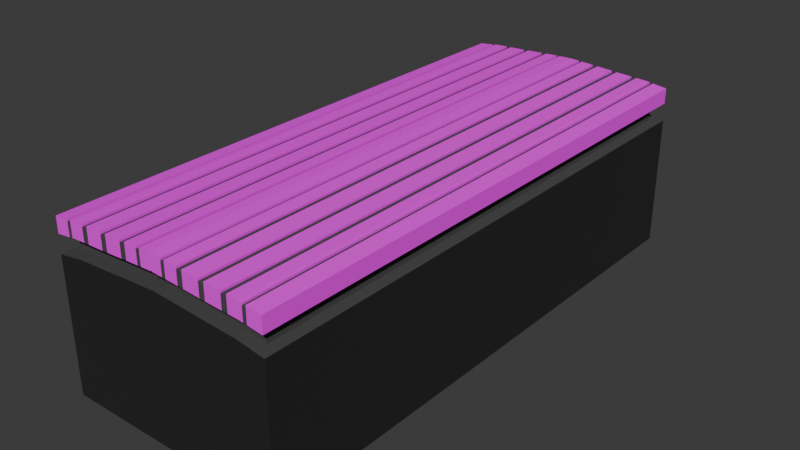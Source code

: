 # Source: Bench.blend  (saved by Blender 4.1.24; exported with 4.5.12 LTS)
import bpy
from mathutils import Matrix  # noqa: F401  (used for matrix-valued properties, if any)

bpy.ops.wm.read_factory_settings(use_empty=True)
scene = bpy.context.scene
scene.name = 'Scene'

# ---- collections
col_collection = bpy.data.collections.new('Collection'); scene.collection.children.link(col_collection)

# ---- images (referenced by path relative to the original .blend; pixels are not part of the script)
import os
ASSET_DIR = os.environ.get("B2B_ASSET_DIR", "")  # directory of the original .blend (textures are referenced by path, not embedded)
HERE = os.path.dirname(os.path.abspath(__file__))  # packed textures are extracted next to this script under _unpacked/

def load_image(name, relpath, width, height, colorspace="sRGB"):
    """Load a texture the original file referenced (path relative to the .blend, or extracted next to this script)."""
    p = next((c for c in (os.path.join(HERE, relpath), os.path.join(ASSET_DIR, relpath)) if relpath and os.path.exists(c)), "")
    if p:
        img = bpy.data.images.load(p, check_existing=True)
        img.name = name
    else:  # same state as the original file: an image datablock whose file is absent (Cycles renders it pink)
        img = bpy.data.images.new(name, width, height)
        img.source = "FILE"
        img.filepath = "//" + (relpath or name)
    img.colorspace_settings.name = colorspace
    return img
img_png_transparent_old_wood_texture_old_wood_texture_old_wood_wood = load_image('png-transparent-old-wood-texture-old-wood-texture-old-wood-wood', 'Model textures/png-transparent-old-wood-texture-old-wood-texture-old-wood-wood-texture-thumbnail.png', 1024, 1024, 'sRGB')

# ---- materials (node trees are filled in below, after node groups)
mat_material_001 = bpy.data.materials.new('Material.001')
mat_material_001.use_transparent_shadow = False
mat_material_002 = bpy.data.materials.new('Material.002')
mat_material_002.use_transparent_shadow = False
mat_material_003 = bpy.data.materials.new('Material.003')
mat_material_003.use_transparent_shadow = False

# ---- material node trees
mat_material_001.use_nodes = True; mat_material_001.node_tree.nodes.clear()
_N = mat_material_001.node_tree.nodes; _L = mat_material_001.node_tree.links
n0 = _N.new('ShaderNodeBsdfPrincipled'); n0.name = 'Principled BSDF'; n0.location = (10, 300)
n0.inputs[2].default_value = 1.0
n1 = _N.new('ShaderNodeOutputMaterial'); n1.name = 'Material Output'; n1.location = (300, 300)
n2 = _N.new('ShaderNodeTexImage'); n2.name = 'Image Texture'; n2.location = (-280, 275)
n2.image = img_png_transparent_old_wood_texture_old_wood_texture_old_wood_wood
_L.new(n0.outputs[0], n1.inputs[0])
_L.new(n2.outputs[0], n0.inputs[0])
n1.is_active_output = True
mat_material_002.use_nodes = True; mat_material_002.node_tree.nodes.clear()
_N = mat_material_002.node_tree.nodes; _L = mat_material_002.node_tree.links
n0 = _N.new('ShaderNodeBsdfPrincipled'); n0.name = 'Principled BSDF'; n0.location = (10, 300)
n0.inputs[0].default_value = (0.05991, 0.05991, 0.05991, 1.0)
n0.inputs[2].default_value = 1.0
n1 = _N.new('ShaderNodeOutputMaterial'); n1.name = 'Material Output'; n1.location = (300, 300)
_L.new(n0.outputs[0], n1.inputs[0])
n1.is_active_output = True
mat_material_003.use_nodes = True; mat_material_003.node_tree.nodes.clear()
_N = mat_material_003.node_tree.nodes; _L = mat_material_003.node_tree.links
n0 = _N.new('ShaderNodeBsdfPrincipled'); n0.name = 'Principled BSDF'; n0.location = (10, 300)
n0.inputs[0].default_value = (0.0205, 0.0205, 0.0205, 1.0)
n1 = _N.new('ShaderNodeOutputMaterial'); n1.name = 'Material Output'; n1.location = (300, 300)
_L.new(n0.outputs[0], n1.inputs[0])
n1.is_active_output = True

# ---- world
world_world = bpy.data.worlds.new('World'); scene.world = world_world
world_world.use_nodes = True; world_world.node_tree.nodes.clear()
_N = world_world.node_tree.nodes; _L = world_world.node_tree.links
n0 = _N.new('ShaderNodeOutputWorld'); n0.name = 'World Output'; n0.location = (300, 300)
n1 = _N.new('ShaderNodeBackground'); n1.name = 'Background'; n1.location = (10, 300)
n1.inputs[0].default_value = (0.05088, 0.05088, 0.05088, 1.0)
_L.new(n1.outputs[0], n0.inputs[0])
n0.is_active_output = True
world_world.color = (0.05088, 0.05088, 0.05088)
world_world.use_sun_shadow = False
world_world.sun_shadow_jitter_overblur = 0.0

# ---- meshes
me_cube_002 = bpy.data.meshes.new('Cube.002')
me_cube_002.from_pydata([(-0.2164, -1.055, -0.2726), (-0.179, -1.01, 0.2706), (-0.2164, 1.055, -0.2726), (-0.179, 1.01, 0.2706), (0.2164, -1.055, -0.2726), (0.1793, -1.01, 0.2425), (0.2164, 1.055, -0.2726), (0.1793, 1.01, 0.2425), (0.1082, 1.055, -0.2726), (0.0, 1.055, -0.2726), (-0.1082, 1.055, -0.2726), (-0.1082, 1.01, 0.2666), (0.0, 1.01, 0.2592), (0.1082, 1.01, 0.2532), (-0.1082, -1.055, -0.2726), (0.0, -1.055, -0.2726), (0.1082, -1.055, -0.2726), (0.1082, -1.01, 0.2532), (0.0, -1.01, 0.2592), (-0.1082, -1.01, 0.2666), (-0.2164, -1.055, 0.2726), (-0.2164, 1.055, 0.2726), (0.1082, 1.055, 0.2532), (0.2164, 1.055, 0.2368), (0.2164, -1.055, 0.2368), (-0.1082, -1.055, 0.2666), (-0.1082, 1.055, 0.2666), (0.0, 1.055, 0.2592), (0.1082, -1.055, 0.2532), (0.0, -1.055, 0.2592), (0.1082, 1.01, 0.3058), (0.1082, -1.01, 0.3058), (0.0, 1.01, 0.3118), (0.0, -1.01, 0.3118), (-0.1082, 1.01, 0.3192), (-0.1082, -1.01, 0.3192), (-0.179, -1.01, 0.3231), (-0.179, 1.01, 0.3231), (0.1793, 1.01, 0.295), (0.1793, -1.01, 0.295), (0.1292, 1.054, 0.3161), (0.1292, -1.054, 0.3161), (-9.018e-06, 1.054, 0.3221), (-9.018e-06, -1.054, 0.3221), (-0.1292, 1.054, 0.3295), (-0.1292, -1.054, 0.3295), (-0.2139, -1.054, 0.3334), (-0.2139, 1.054, 0.3334), (0.2141, 1.054, 0.3053), (0.2141, -1.054, 0.3053), (0.1292, 1.054, 0.3687), (0.1292, -1.054, 0.3687), (-9.018e-06, 1.054, 0.3746), (-9.018e-06, -1.054, 0.3746), (-0.1292, 1.054, 0.3821), (-0.1292, -1.054, 0.3821), (-0.2139, -1.054, 0.386), (-0.2139, 1.054, 0.386), (0.2141, 1.054, 0.3579), (0.2141, -1.054, 0.3579), (-0.03606, 1.055, -0.2726), (-0.07212, 1.055, -0.2726), (-0.07212, 1.055, 0.2642), (-0.03606, 1.055, 0.2617), (-0.07212, -1.055, -0.2726), (-0.03606, -1.055, -0.2726), (-0.03606, -1.055, 0.2617), (-0.07212, -1.055, 0.2642), (-0.07212, 1.01, 0.2642), (-0.03606, 1.01, 0.2617), (-0.03606, -1.01, 0.2617), (-0.07212, -1.01, 0.2642), (-0.07212, 1.01, 0.3167), (-0.03606, 1.01, 0.3142), (-0.03606, -1.01, 0.3142), (-0.07212, -1.01, 0.3167), (-0.08615, 1.054, 0.327), (-0.04308, 1.054, 0.3245), (-0.04308, -1.054, 0.3245), (-0.08615, -1.054, 0.327), (-0.08615, 1.054, 0.3796), (-0.04308, 1.054, 0.3771), (-0.04308, -1.054, 0.3771), (-0.08615, -1.054, 0.3796), (0.07212, 1.055, -0.2726), (0.03606, 1.055, -0.2726), (0.03606, 1.055, 0.2572), (0.07212, 1.055, 0.2552), (0.03606, -1.055, -0.2726), (0.07212, -1.055, -0.2726), (0.07212, -1.055, 0.2552), (0.03606, -1.055, 0.2572), (0.03606, 1.01, 0.2572), (0.07212, 1.01, 0.2552), (0.07212, -1.01, 0.2552), (0.03606, -1.01, 0.2572), (0.03606, 1.01, 0.3098), (0.07212, 1.01, 0.3078), (0.07212, -1.01, 0.3078), (0.03606, -1.01, 0.3098), (0.04306, 1.054, 0.3201), (0.08613, 1.054, 0.3181), (0.08613, -1.054, 0.3181), (0.04306, -1.054, 0.3201), (0.04306, 1.054, 0.3726), (0.08613, 1.054, 0.3706), (0.08613, -1.054, 0.3706), (0.04306, -1.054, 0.3726), (0.1442, 1.055, 0.2478), (0.1803, 1.055, 0.2423), (0.1442, -1.055, -0.2726), (0.1803, -1.055, -0.2726), (0.1803, 1.055, -0.2726), (0.1442, 1.055, -0.2726), (0.1803, -1.055, 0.2423), (0.1442, -1.055, 0.2478), (0.1319, 1.01, 0.2496), (0.1556, 1.01, 0.246), (0.1556, -1.01, 0.246), (0.1319, -1.01, 0.2496), (0.1319, 1.01, 0.3022), (0.1556, 1.01, 0.2986), (0.1556, -1.01, 0.2986), (0.1319, -1.01, 0.3022), (0.1575, 1.054, 0.3125), (0.1858, 1.054, 0.3089), (0.1858, -1.054, 0.3089), (0.1575, -1.054, 0.3125), (0.1575, 1.054, 0.3651), (0.1858, 1.054, 0.3615), (0.1858, -1.054, 0.3615), (0.1575, -1.054, 0.3651), (-0.1442, 1.055, -0.2726), (-0.1803, 1.055, -0.2726), (-0.1442, -1.055, 0.2686), (-0.1803, -1.055, 0.2706), (-0.1803, 1.055, 0.2706), (-0.1442, 1.055, 0.2686), (-0.1803, -1.055, -0.2726), (-0.1442, -1.055, -0.2726), (-0.1318, -1.01, 0.268), (-0.1554, -1.01, 0.2693), (-0.1554, 1.01, 0.2693), (-0.1318, 1.01, 0.268), (-0.1318, -1.01, 0.3205), (-0.1554, -1.01, 0.3218), (-0.1554, 1.01, 0.3218), (-0.1318, 1.01, 0.3205), (-0.1574, -1.054, 0.3308), (-0.1856, -1.054, 0.3321), (-0.1856, 1.054, 0.3321), (-0.1574, 1.054, 0.3308), (-0.1574, -1.054, 0.3834), (-0.1856, -1.054, 0.3847), (-0.1856, 1.054, 0.3847), (-0.1574, 1.054, 0.3834), (-0.09015, 1.055, -0.2726), (-0.09015, -1.055, 0.2654), (-0.09015, -1.01, 0.2654), (-0.09015, -1.01, 0.318), (-0.1077, -1.054, 0.3283), (-0.1077, -1.054, 0.3808), (-0.09015, 1.055, 0.2654), (-0.09015, -1.055, -0.2726), (-0.09015, 1.01, 0.2654), (-0.09015, 1.01, 0.318), (-0.1077, 1.054, 0.3283), (-0.1077, 1.054, 0.3808), (-0.05409, 1.055, -0.2726), (-0.05409, 1.055, 0.2629), (-0.05409, -1.055, -0.2726), (-0.05409, -1.055, 0.2629), (-0.05409, 1.01, 0.2629), (-0.05409, -1.01, 0.2629), (-0.05409, 1.01, 0.3155), (-0.05409, -1.01, 0.3155), (-0.06462, 1.054, 0.3258), (-0.06462, -1.054, 0.3258), (-0.06462, 1.054, 0.3783), (-0.06462, -1.054, 0.3783), (-0.01803, 1.055, 0.2604), (-0.01803, -1.055, -0.2726), (-0.01803, 1.01, 0.2604), (-0.01803, 1.01, 0.313), (-0.02154, 1.054, 0.3233), (-0.02154, 1.054, 0.3759), (-0.01803, 1.055, -0.2726), (-0.01803, -1.055, 0.2604), (-0.01803, -1.01, 0.2604), (-0.01803, -1.01, 0.313), (-0.02154, -1.054, 0.3233), (-0.02154, -1.054, 0.3759), (0.01803, 1.055, -0.2726), (0.01803, -1.055, 0.2582), (0.01803, -1.01, 0.2582), (0.01803, -1.01, 0.3108), (0.02153, -1.054, 0.3211), (0.02153, -1.054, 0.3736), (0.01803, 1.055, 0.2582), (0.01803, -1.055, -0.2726), (0.01803, 1.01, 0.2582), (0.01803, 1.01, 0.3108), (0.02153, 1.054, 0.3211), (0.02153, 1.054, 0.3736), (0.05409, 1.055, -0.2726), (0.05409, 1.055, 0.2562), (0.05409, -1.055, -0.2726), (0.05409, -1.055, 0.2562), (0.05409, 1.01, 0.2562), (0.05409, -1.01, 0.2562), (0.05409, 1.01, 0.3088), (0.05409, -1.01, 0.3088), (0.0646, 1.054, 0.3191), (0.0646, -1.054, 0.3191), (0.0646, 1.054, 0.3716), (0.0646, -1.054, 0.3716), (0.09015, 1.055, 0.2542), (0.09015, -1.055, -0.2726), (0.09015, 1.01, 0.2542), (0.09015, 1.01, 0.3068), (0.1077, 1.054, 0.3171), (0.1077, 1.054, 0.3696), (0.09015, 1.055, -0.2726), (0.09015, -1.055, 0.2542), (0.09015, -1.01, 0.2542), (0.09015, -1.01, 0.3068), (0.1077, -1.054, 0.3171), (0.1077, -1.054, 0.3696), (0.1262, 1.055, -0.2726), (0.1262, -1.055, 0.2505), (0.12, -1.01, 0.2514), (0.12, -1.01, 0.304), (0.1434, -1.054, 0.3143), (0.1434, -1.054, 0.3669), (0.1262, 1.055, 0.2505), (0.1262, -1.055, -0.2726), (0.12, 1.01, 0.2514), (0.12, 1.01, 0.304), (0.1434, 1.054, 0.3143), (0.1434, 1.054, 0.3669), (0.1623, 1.055, 0.245), (0.1623, -1.055, -0.2726), (0.1623, 1.055, -0.2726), (0.1623, -1.055, 0.245), (0.1437, 1.01, 0.2478), (0.1437, -1.01, 0.2478), (0.1437, 1.01, 0.3004), (0.1437, -1.01, 0.3004), (0.1717, 1.054, 0.3107), (0.1717, -1.054, 0.3107), (0.1717, 1.054, 0.3633), (0.1717, -1.054, 0.3633), (0.1983, 1.055, 0.2396), (0.1983, -1.055, -0.2726), (0.1674, 1.01, 0.2442), (0.1674, 1.01, 0.2968), (0.2, 1.054, 0.3071), (0.2, 1.054, 0.3597), (0.1983, 1.055, -0.2726), (0.1983, -1.055, 0.2396), (0.1674, -1.01, 0.2442), (0.1674, -1.01, 0.2968), (0.2, -1.054, 0.3071), (0.2, -1.054, 0.3597), (-0.1623, 1.055, -0.2726), (-0.1623, -1.055, 0.2696), (-0.1623, 1.055, 0.2696), (-0.1623, -1.055, -0.2726), (-0.1436, -1.01, 0.2686), (-0.1436, 1.01, 0.2686), (-0.1436, -1.01, 0.3212), (-0.1436, 1.01, 0.3212), (-0.1715, -1.054, 0.3315), (-0.1715, 1.054, 0.3315), (-0.1715, -1.054, 0.384), (-0.1715, 1.054, 0.384), (-0.1983, 1.055, -0.2726), (-0.1983, -1.055, 0.2716), (-0.1672, -1.01, 0.2699), (-0.1672, -1.01, 0.3225), (-0.1997, -1.054, 0.3328), (-0.1997, -1.054, 0.3853), (-0.1983, 1.055, 0.2716), (-0.1983, -1.055, -0.2726), (-0.1672, 1.01, 0.2699), (-0.1672, 1.01, 0.3225), (-0.1997, 1.054, 0.3328), (-0.1997, 1.054, 0.3853), (-0.1262, 1.055, 0.2676), (-0.1262, -1.055, -0.2726), (-0.12, 1.01, 0.2673), (-0.12, 1.01, 0.3199), (-0.1433, 1.054, 0.3302), (-0.1433, 1.054, 0.3827), (-0.1262, 1.055, -0.2726), (-0.1262, -1.055, 0.2676), (-0.12, -1.01, 0.2673), (-0.12, -1.01, 0.3199), (-0.1433, -1.054, 0.3302), (-0.1433, -1.054, 0.3827), (0.1292, 1.054, 0.3761), (0.1292, -1.054, 0.3761), (-9.018e-06, 1.054, 0.3821), (-9.018e-06, -1.054, 0.3821), (-0.1292, 1.054, 0.3895), (-0.1292, -1.054, 0.3895), (-0.2139, -1.054, 0.3934), (-0.2139, 1.054, 0.3934), (0.2, 1.054, 0.3671), (0.2141, 1.054, 0.3653), (0.2141, -1.054, 0.3653), (-0.1997, -1.054, 0.3928), (-0.1433, 1.054, 0.3902), (0.1077, 1.054, 0.3771), (0.1434, -1.054, 0.3743), (0.02153, -1.054, 0.3811), (-0.1077, -1.054, 0.3883), (-0.06462, 1.054, 0.3858), (-0.04308, 1.054, 0.3846), (-0.02154, -1.054, 0.3833), (-0.04308, -1.054, 0.3846), (-0.06462, -1.054, 0.3858), (-0.08615, -1.054, 0.387), (-0.08615, 1.054, 0.387), (0.02153, 1.054, 0.3811), (0.04306, 1.054, 0.3801), (0.1077, -1.054, 0.3771), (0.08613, -1.054, 0.3781), (0.0646, -1.054, 0.3791), (0.04306, -1.054, 0.3801), (0.08613, 1.054, 0.3781), (0.1717, 1.054, 0.3707), (0.1858, 1.054, 0.3689), (0.2, -1.054, 0.3671), (0.1858, -1.054, 0.3689), (0.1717, -1.054, 0.3707), (0.1575, -1.054, 0.3725), (0.1575, 1.054, 0.3725), (-0.1433, -1.054, 0.3902), (-0.1574, -1.054, 0.3908), (-0.1715, -1.054, 0.3915), (-0.1856, -1.054, 0.3921), (-0.1997, 1.054, 0.3928), (-0.1856, 1.054, 0.3921), (-0.1574, 1.054, 0.3908), (-0.1077, 1.054, 0.3883), (-0.02154, 1.054, 0.3833), (0.0646, 1.054, 0.3791), (0.1434, 1.054, 0.3743), (-0.1715, 1.054, 0.3915), (-0.2164, 1.055, -0.2726), (-0.2537, 1.01, 0.2706), (-0.2164, -1.055, -0.2726), (-0.2537, -1.01, 0.2706), (-0.6491, 1.055, -0.2726), (-0.612, 1.01, 0.2425), (-0.6491, -1.055, -0.2726), (-0.612, -1.01, 0.2425), (-0.5409, -1.055, -0.2726), (-0.4327, -1.055, -0.2726), (-0.3245, -1.055, -0.2726), (-0.3245, -1.01, 0.2666), (-0.4327, -1.01, 0.2592), (-0.5409, -1.01, 0.2532), (-0.3245, 1.055, -0.2726), (-0.4327, 1.055, -0.2726), (-0.5409, 1.055, -0.2726), (-0.5409, 1.01, 0.2532), (-0.4327, 1.01, 0.2592), (-0.3245, 1.01, 0.2666), (-0.2164, 1.055, 0.2726), (-0.2164, -1.055, 0.2726), (-0.5409, -1.055, 0.2532), (-0.6491, -1.055, 0.2368), (-0.6491, 1.055, 0.2368), (-0.3245, 1.055, 0.2666), (-0.3245, -1.055, 0.2666), (-0.4327, -1.055, 0.2592), (-0.5409, 1.055, 0.2532), (-0.4327, 1.055, 0.2592), (-0.5409, -1.01, 0.3058), (-0.5409, 1.01, 0.3058), (-0.4327, -1.01, 0.3118), (-0.4327, 1.01, 0.3118), (-0.3245, -1.01, 0.3192), (-0.3245, 1.01, 0.3192), (-0.2537, 1.01, 0.3231), (-0.2537, -1.01, 0.3231), (-0.612, -1.01, 0.295), (-0.612, 1.01, 0.295), (-0.5619, -1.054, 0.3161), (-0.5619, 1.054, 0.3161), (-0.4327, -1.054, 0.3221), (-0.4327, 1.054, 0.3221), (-0.3035, -1.054, 0.3295), (-0.3035, 1.054, 0.3295), (-0.2189, 1.054, 0.3334), (-0.2189, -1.054, 0.3334), (-0.6468, -1.054, 0.3053), (-0.6468, 1.054, 0.3053), (-0.5619, -1.054, 0.3687), (-0.5619, 1.054, 0.3687), (-0.4327, -1.054, 0.3746), (-0.4327, 1.054, 0.3746), (-0.3035, -1.054, 0.3821), (-0.3035, 1.054, 0.3821), (-0.2189, 1.054, 0.386), (-0.2189, -1.054, 0.386), (-0.6468, -1.054, 0.3579), (-0.6468, 1.054, 0.3579), (-0.3967, -1.055, -0.2726), (-0.3606, -1.055, -0.2726), (-0.3606, -1.055, 0.2642), (-0.3967, -1.055, 0.2617), (-0.3606, 1.055, -0.2726), (-0.3967, 1.055, -0.2726), (-0.3967, 1.055, 0.2617), (-0.3606, 1.055, 0.2642), (-0.3606, -1.01, 0.2642), (-0.3967, -1.01, 0.2617), (-0.3967, 1.01, 0.2617), (-0.3606, 1.01, 0.2642), (-0.3606, -1.01, 0.3167), (-0.3967, -1.01, 0.3142), (-0.3967, 1.01, 0.3142), (-0.3606, 1.01, 0.3167), (-0.3466, -1.054, 0.327), (-0.3896, -1.054, 0.3245), (-0.3896, 1.054, 0.3245), (-0.3466, 1.054, 0.327), (-0.3466, -1.054, 0.3796), (-0.3896, -1.054, 0.3771), (-0.3896, 1.054, 0.3771), (-0.3466, 1.054, 0.3796), (-0.5048, -1.055, -0.2726), (-0.4688, -1.055, -0.2726), (-0.4688, -1.055, 0.2572), (-0.5048, -1.055, 0.2552), (-0.4688, 1.055, -0.2726), (-0.5048, 1.055, -0.2726), (-0.5048, 1.055, 0.2552), (-0.4688, 1.055, 0.2572), (-0.4688, -1.01, 0.2572), (-0.5048, -1.01, 0.2552), (-0.5048, 1.01, 0.2552), (-0.4688, 1.01, 0.2572), (-0.4688, -1.01, 0.3098), (-0.5048, -1.01, 0.3078), (-0.5048, 1.01, 0.3078), (-0.4688, 1.01, 0.3098), (-0.4758, -1.054, 0.3201), (-0.5188, -1.054, 0.3181), (-0.5188, 1.054, 0.3181), (-0.4758, 1.054, 0.3201), (-0.4758, -1.054, 0.3726), (-0.5188, -1.054, 0.3706), (-0.5188, 1.054, 0.3706), (-0.4758, 1.054, 0.3726), (-0.577, -1.055, 0.2478), (-0.613, -1.055, 0.2423), (-0.577, 1.055, -0.2726), (-0.613, 1.055, -0.2726), (-0.613, -1.055, -0.2726), (-0.577, -1.055, -0.2726), (-0.613, 1.055, 0.2423), (-0.577, 1.055, 0.2478), (-0.5646, -1.01, 0.2496), (-0.5883, -1.01, 0.246), (-0.5883, 1.01, 0.246), (-0.5646, 1.01, 0.2496), (-0.5646, -1.01, 0.3022), (-0.5883, -1.01, 0.2986), (-0.5883, 1.01, 0.2986), (-0.5646, 1.01, 0.3022), (-0.5902, -1.054, 0.3125), (-0.6185, -1.054, 0.3089), (-0.6185, 1.054, 0.3089), (-0.5902, 1.054, 0.3125), (-0.5902, -1.054, 0.3651), (-0.6185, -1.054, 0.3615), (-0.6185, 1.054, 0.3615), (-0.5902, 1.054, 0.3651), (-0.2885, -1.055, -0.2726), (-0.2524, -1.055, -0.2726), (-0.2885, 1.055, 0.2686), (-0.2524, 1.055, 0.2706), (-0.2524, -1.055, 0.2706), (-0.2885, -1.055, 0.2686), (-0.2524, 1.055, -0.2726), (-0.2885, 1.055, -0.2726), (-0.3009, 1.01, 0.268), (-0.2773, 1.01, 0.2693), (-0.2773, -1.01, 0.2693), (-0.3009, -1.01, 0.268), (-0.3009, 1.01, 0.3205), (-0.2773, 1.01, 0.3218), (-0.2773, -1.01, 0.3218), (-0.3009, -1.01, 0.3205), (-0.2753, 1.054, 0.3308), (-0.2471, 1.054, 0.3321), (-0.2471, -1.054, 0.3321), (-0.2753, -1.054, 0.3308), (-0.2753, 1.054, 0.3834), (-0.2471, 1.054, 0.3847), (-0.2471, -1.054, 0.3847), (-0.2753, -1.054, 0.3834), (-0.3426, -1.055, -0.2726), (-0.3426, 1.055, 0.2654), (-0.3426, 1.01, 0.2654), (-0.3426, 1.01, 0.318), (-0.325, 1.054, 0.3283), (-0.325, 1.054, 0.3808), (-0.3426, -1.055, 0.2654), (-0.3426, 1.055, -0.2726), (-0.3426, -1.01, 0.2654), (-0.3426, -1.01, 0.318), (-0.325, -1.054, 0.3283), (-0.325, -1.054, 0.3808), (-0.3786, -1.055, -0.2726), (-0.3786, -1.055, 0.2629), (-0.3786, 1.055, -0.2726), (-0.3786, 1.055, 0.2629), (-0.3786, -1.01, 0.2629), (-0.3786, 1.01, 0.2629), (-0.3786, -1.01, 0.3155), (-0.3786, 1.01, 0.3155), (-0.3681, -1.054, 0.3258), (-0.3681, 1.054, 0.3258), (-0.3681, -1.054, 0.3783), (-0.3681, 1.054, 0.3783), (-0.4147, -1.055, 0.2604), (-0.4147, 1.055, -0.2726), (-0.4147, -1.01, 0.2604), (-0.4147, -1.01, 0.313), (-0.4112, -1.054, 0.3233), (-0.4112, -1.054, 0.3759), (-0.4147, -1.055, -0.2726), (-0.4147, 1.055, 0.2604), (-0.4147, 1.01, 0.2604), (-0.4147, 1.01, 0.313), (-0.4112, 1.054, 0.3233), (-0.4112, 1.054, 0.3759), (-0.4507, -1.055, -0.2726), (-0.4507, 1.055, 0.2582), (-0.4507, 1.01, 0.2582), (-0.4507, 1.01, 0.3108), (-0.4542, 1.054, 0.3211), (-0.4542, 1.054, 0.3736), (-0.4507, -1.055, 0.2582), (-0.4507, 1.055, -0.2726), (-0.4507, -1.01, 0.2582), (-0.4507, -1.01, 0.3108), (-0.4542, -1.054, 0.3211), (-0.4542, -1.054, 0.3736), (-0.4868, -1.055, -0.2726), (-0.4868, -1.055, 0.2562), (-0.4868, 1.055, -0.2726), (-0.4868, 1.055, 0.2562), (-0.4868, -1.01, 0.2562), (-0.4868, 1.01, 0.2562), (-0.4868, -1.01, 0.3088), (-0.4868, 1.01, 0.3088), (-0.4973, -1.054, 0.3191), (-0.4973, 1.054, 0.3191), (-0.4973, -1.054, 0.3716), (-0.4973, 1.054, 0.3716), (-0.5229, -1.055, 0.2542), (-0.5229, 1.055, -0.2726), (-0.5229, -1.01, 0.2542), (-0.5229, -1.01, 0.3068), (-0.5404, -1.054, 0.3171), (-0.5404, -1.054, 0.3696), (-0.5229, -1.055, -0.2726), (-0.5229, 1.055, 0.2542), (-0.5229, 1.01, 0.2542), (-0.5229, 1.01, 0.3068), (-0.5404, 1.054, 0.3171), (-0.5404, 1.054, 0.3696), (-0.5589, -1.055, -0.2726), (-0.5589, 1.055, 0.2505), (-0.5527, 1.01, 0.2514), (-0.5527, 1.01, 0.304), (-0.5761, 1.054, 0.3143), (-0.5761, 1.054, 0.3669), (-0.5589, -1.055, 0.2505), (-0.5589, 1.055, -0.2726), (-0.5527, -1.01, 0.2514), (-0.5527, -1.01, 0.304), (-0.5761, -1.054, 0.3143), (-0.5761, -1.054, 0.3669), (-0.595, -1.055, 0.245), (-0.595, 1.055, -0.2726), (-0.595, -1.055, -0.2726), (-0.595, 1.055, 0.245), (-0.5764, -1.01, 0.2478), (-0.5764, 1.01, 0.2478), (-0.5764, -1.01, 0.3004), (-0.5764, 1.01, 0.3004), (-0.6044, -1.054, 0.3107), (-0.6044, 1.054, 0.3107), (-0.6044, -1.054, 0.3633), (-0.6044, 1.054, 0.3633), (-0.631, -1.055, 0.2396), (-0.631, 1.055, -0.2726), (-0.6001, -1.01, 0.2442), (-0.6001, -1.01, 0.2968), (-0.6327, -1.054, 0.3071), (-0.6327, -1.054, 0.3597), (-0.631, -1.055, -0.2726), (-0.631, 1.055, 0.2396), (-0.6001, 1.01, 0.2442), (-0.6001, 1.01, 0.2968), (-0.6327, 1.054, 0.3071), (-0.6327, 1.054, 0.3597), (-0.2704, -1.055, -0.2726), (-0.2704, 1.055, 0.2696), (-0.2704, -1.055, 0.2696), (-0.2704, 1.055, -0.2726), (-0.2891, 1.01, 0.2686), (-0.2891, -1.01, 0.2686), (-0.2891, 1.01, 0.3212), (-0.2891, -1.01, 0.3212), (-0.2612, 1.054, 0.3315), (-0.2612, -1.054, 0.3315), (-0.2612, 1.054, 0.384), (-0.2612, -1.054, 0.384), (-0.2344, -1.055, -0.2726), (-0.2344, 1.055, 0.2716), (-0.2655, 1.01, 0.2699), (-0.2655, 1.01, 0.3225), (-0.233, 1.054, 0.3328), (-0.233, 1.054, 0.3853), (-0.2344, -1.055, 0.2716), (-0.2344, 1.055, -0.2726), (-0.2655, -1.01, 0.2699), (-0.2655, -1.01, 0.3225), (-0.233, -1.054, 0.3328), (-0.233, -1.054, 0.3853), (-0.3065, -1.055, 0.2676), (-0.3065, 1.055, -0.2726), (-0.3127, -1.01, 0.2673), (-0.3127, -1.01, 0.3199), (-0.2894, -1.054, 0.3302), (-0.2894, -1.054, 0.3827), (-0.3065, -1.055, -0.2726), (-0.3065, 1.055, 0.2676), (-0.3127, 1.01, 0.2673), (-0.3127, 1.01, 0.3199), (-0.2894, 1.054, 0.3302), (-0.2894, 1.054, 0.3827), (-0.5619, -1.054, 0.3761), (-0.5619, 1.054, 0.3761), (-0.4327, -1.054, 0.3821), (-0.4327, 1.054, 0.3821), (-0.3035, -1.054, 0.3895), (-0.3035, 1.054, 0.3895), (-0.2189, 1.054, 0.3934), (-0.2189, -1.054, 0.3934), (-0.6327, -1.054, 0.3671), (-0.6468, -1.054, 0.3653), (-0.6468, 1.054, 0.3653), (-0.233, 1.054, 0.3928), (-0.2894, -1.054, 0.3902), (-0.5404, -1.054, 0.3771), (-0.5761, 1.054, 0.3743), (-0.4542, 1.054, 0.3811), (-0.325, 1.054, 0.3883), (-0.3681, -1.054, 0.3858), (-0.3896, -1.054, 0.3846), (-0.4112, 1.054, 0.3833), (-0.3896, 1.054, 0.3846), (-0.3681, 1.054, 0.3858), (-0.3466, 1.054, 0.387), (-0.3466, -1.054, 0.387), (-0.4542, -1.054, 0.3811), (-0.4758, -1.054, 0.3801), (-0.5404, 1.054, 0.3771), (-0.5188, 1.054, 0.3781), (-0.4973, 1.054, 0.3791), (-0.4758, 1.054, 0.3801), (-0.5188, -1.054, 0.3781), (-0.6044, -1.054, 0.3707), (-0.6185, -1.054, 0.3689), (-0.6327, 1.054, 0.3671), (-0.6185, 1.054, 0.3689), (-0.6044, 1.054, 0.3707), (-0.5902, 1.054, 0.3725), (-0.5902, -1.054, 0.3725), (-0.2894, 1.054, 0.3902), (-0.2753, 1.054, 0.3908), (-0.2612, 1.054, 0.3915), (-0.2471, 1.054, 0.3921), (-0.233, -1.054, 0.3928), (-0.2471, -1.054, 0.3921), (-0.2753, -1.054, 0.3908), (-0.325, -1.054, 0.3883), (-0.4112, -1.054, 0.3833), (-0.4973, -1.054, 0.3791), (-0.5761, -1.054, 0.3743), (-0.2612, -1.054, 0.3915)], [], [(0, 20, 21, 2), (258, 252, 23, 6), (6, 23, 24, 4), (283, 277, 20, 0), (258, 6, 4, 253), (284, 3, 37, 285), (260, 5, 39, 261), (3, 1, 36, 37), (296, 19, 35, 297), (294, 10, 14, 289), (186, 9, 15, 181), (222, 8, 16, 217), (235, 229, 28, 16), (199, 193, 29, 15), (163, 157, 25, 14), (294, 288, 26, 10), (186, 180, 27, 9), (222, 216, 22, 8), (1, 3, 21, 20), (254, 7, 23, 252), (7, 5, 24, 23), (278, 1, 20, 277), (290, 11, 26, 288), (182, 12, 27, 180), (218, 13, 22, 216), (230, 17, 28, 229), (194, 18, 29, 193), (158, 19, 25, 157), (225, 31, 41, 226), (237, 30, 40, 238), (285, 37, 47, 286), (261, 39, 49, 262), (236, 13, 30, 237), (224, 17, 31, 225), (164, 11, 34, 165), (5, 7, 38, 39), (188, 18, 33, 189), (200, 12, 32, 201), (166, 44, 54, 167), (226, 41, 51, 227), (238, 40, 50, 239), (286, 47, 57, 287), (165, 34, 44, 166), (39, 38, 48, 49), (189, 33, 43, 190), (201, 32, 42, 202), (297, 35, 45, 298), (37, 36, 46, 47), (51, 233, 314, 301), (152, 299, 338, 339), (214, 104, 325, 347), (106, 227, 326, 327), (49, 48, 58, 59), (190, 43, 53, 191), (202, 42, 52, 203), (298, 45, 55, 299), (47, 46, 56, 57), (262, 49, 59, 263), (160, 79, 83, 161), (177, 78, 82, 179), (50, 221, 313, 300), (128, 131, 336, 337), (159, 75, 79, 160), (175, 74, 78, 177), (183, 73, 77, 184), (174, 72, 76, 176), (184, 77, 81, 185), (176, 76, 80, 178), (158, 71, 75, 159), (173, 70, 74, 175), (182, 69, 73, 183), (172, 68, 72, 174), (188, 70, 66, 187), (173, 71, 67, 171), (164, 68, 62, 162), (172, 69, 63, 169), (156, 162, 62, 61), (168, 169, 63, 60), (181, 187, 66, 65), (170, 171, 67, 64), (156, 61, 64, 163), (168, 60, 65, 170), (220, 101, 105, 221), (212, 100, 104, 214), (191, 185, 346, 319), (167, 54, 304, 345), (219, 97, 101, 220), (210, 96, 100, 212), (196, 103, 107, 197), (213, 102, 106, 215), (218, 93, 97, 219), (208, 92, 96, 210), (194, 95, 99, 195), (209, 94, 98, 211), (195, 99, 103, 196), (211, 98, 102, 213), (224, 94, 90, 223), (209, 95, 91, 207), (200, 92, 86, 198), (208, 93, 87, 205), (192, 198, 86, 85), (204, 205, 87, 84), (217, 223, 90, 89), (206, 207, 91, 88), (192, 85, 88, 199), (204, 84, 89, 206), (232, 127, 131, 233), (249, 126, 130, 251), (215, 214, 347, 328), (227, 51, 301, 326), (256, 125, 129, 257), (248, 124, 128, 250), (254, 117, 121, 255), (244, 116, 120, 246), (231, 123, 127, 232), (247, 122, 126, 249), (255, 121, 125, 256), (246, 120, 124, 248), (260, 118, 114, 259), (245, 119, 115, 243), (236, 116, 108, 234), (244, 117, 109, 240), (253, 259, 114, 111), (241, 243, 115, 110), (230, 119, 123, 231), (245, 118, 122, 247), (228, 113, 110, 235), (242, 112, 111, 241), (228, 234, 108, 113), (242, 240, 109, 112), (280, 149, 153, 281), (272, 148, 152, 274), (274, 275, 349, 340), (104, 203, 324, 325), (279, 145, 149, 280), (270, 144, 148, 272), (292, 151, 155, 293), (273, 150, 154, 275), (291, 147, 151, 292), (271, 146, 150, 273), (284, 142, 136, 282), (269, 143, 137, 266), (296, 140, 134, 295), (268, 141, 135, 265), (276, 282, 136, 133), (264, 266, 137, 132), (276, 133, 138, 283), (264, 132, 139, 267), (278, 141, 145, 279), (268, 140, 144, 270), (290, 143, 147, 291), (269, 142, 146, 271), (289, 295, 134, 139), (267, 265, 135, 138), (10, 156, 163, 14), (10, 26, 162, 156), (11, 164, 162, 26), (19, 158, 159, 35), (35, 159, 160, 45), (45, 160, 161, 55), (80, 167, 161, 83), (72, 165, 166, 76), (76, 166, 167, 80), (68, 164, 165, 72), (71, 158, 157, 67), (64, 67, 157, 163), (61, 168, 170, 64), (65, 66, 171, 170), (61, 62, 169, 168), (68, 172, 169, 62), (70, 173, 171, 66), (69, 172, 174, 73), (71, 173, 175, 75), (77, 176, 178, 81), (73, 174, 176, 77), (75, 175, 177, 79), (197, 107, 329, 315), (79, 177, 179, 83), (15, 29, 187, 181), (18, 188, 187, 29), (12, 182, 183, 32), (42, 184, 185, 52), (32, 183, 184, 42), (52, 185, 191, 53), (78, 190, 191, 82), (74, 189, 190, 78), (70, 188, 189, 74), (69, 182, 180, 63), (60, 63, 180, 186), (60, 186, 181, 65), (9, 192, 199, 15), (9, 27, 198, 192), (12, 200, 198, 27), (33, 195, 196, 43), (18, 194, 195, 33), (43, 196, 197, 53), (100, 202, 203, 104), (287, 57, 307, 342), (96, 201, 202, 100), (92, 200, 201, 96), (95, 194, 193, 91), (88, 91, 193, 199), (85, 204, 206, 88), (89, 90, 207, 206), (85, 86, 205, 204), (92, 208, 205, 86), (94, 209, 207, 90), (99, 211, 213, 103), (95, 209, 211, 99), (93, 208, 210, 97), (103, 213, 215, 107), (97, 210, 212, 101), (105, 214, 215, 106), (101, 212, 214, 105), (16, 28, 223, 217), (17, 224, 223, 28), (13, 218, 219, 30), (30, 219, 220, 40), (54, 293, 312, 304), (40, 220, 221, 50), (102, 226, 227, 106), (94, 224, 225, 98), (98, 225, 226, 102), (93, 218, 216, 87), (84, 87, 216, 222), (84, 222, 217, 89), (8, 22, 234, 228), (8, 228, 235, 16), (17, 230, 231, 31), (13, 236, 234, 22), (31, 231, 232, 41), (41, 232, 233, 51), (128, 239, 233, 131), (124, 238, 239, 128), (116, 236, 237, 120), (120, 237, 238, 124), (119, 230, 229, 115), (110, 115, 229, 235), (113, 108, 240, 242), (113, 242, 241, 110), (119, 245, 247, 123), (111, 114, 243, 241), (116, 244, 240, 108), (118, 245, 243, 114), (121, 246, 248, 125), (123, 247, 249, 127), (117, 244, 246, 121), (125, 248, 250, 129), (257, 129, 332, 308), (127, 249, 251, 131), (4, 24, 259, 253), (5, 260, 259, 24), (38, 255, 256, 48), (7, 254, 255, 38), (48, 256, 257, 58), (80, 83, 322, 323), (126, 262, 263, 130), (122, 261, 262, 126), (117, 254, 252, 109), (118, 260, 261, 122), (112, 258, 253, 111), (112, 109, 252, 258), (139, 134, 265, 267), (143, 269, 271, 147), (141, 268, 270, 145), (133, 264, 267, 138), (133, 136, 266, 264), (140, 268, 265, 134), (142, 269, 266, 136), (147, 271, 273, 151), (151, 273, 275, 155), (145, 270, 272, 149), (155, 275, 274, 152), (149, 272, 274, 153), (1, 278, 279, 36), (2, 276, 283, 0), (2, 21, 282, 276), (3, 284, 282, 21), (36, 279, 280, 46), (46, 280, 281, 56), (56, 281, 311, 306), (150, 286, 287, 154), (146, 285, 286, 150), (141, 278, 277, 135), (142, 284, 285, 146), (138, 135, 277, 283), (14, 25, 295, 289), (11, 290, 291, 34), (19, 296, 295, 25), (34, 291, 292, 44), (44, 292, 293, 54), (179, 82, 320, 321), (148, 298, 299, 152), (144, 297, 298, 148), (143, 290, 288, 137), (132, 137, 288, 294), (132, 294, 289, 139), (140, 296, 297, 144), (342, 307, 306, 311), (348, 300, 301, 314), (324, 302, 303, 315), (345, 304, 305, 316), (346, 318, 320, 319), (317, 323, 322, 321), (313, 330, 327, 326), (347, 325, 329, 328), (308, 332, 334, 333), (331, 337, 336, 335), (312, 344, 339, 338), (349, 343, 341, 340), (318, 317, 321, 320), (325, 324, 315, 329), (300, 313, 326, 301), (332, 331, 335, 334), (309, 308, 333, 310), (343, 342, 311, 341), (304, 312, 338, 305), (275, 154, 343, 349), (185, 81, 318, 346), (107, 215, 328, 329), (153, 274, 340, 341), (53, 197, 315, 303), (154, 287, 342, 343), (293, 155, 344, 312), (55, 161, 316, 305), (233, 239, 348, 314), (263, 59, 310, 333), (203, 52, 302, 324), (105, 106, 327, 330), (81, 178, 317, 318), (52, 53, 303, 302), (281, 153, 341, 311), (250, 128, 337, 331), (82, 191, 319, 320), (221, 105, 330, 313), (161, 167, 345, 316), (251, 130, 334, 335), (155, 152, 339, 344), (83, 179, 321, 322), (129, 250, 331, 332), (57, 56, 306, 307), (130, 263, 333, 334), (58, 257, 308, 309), (299, 55, 305, 338), (178, 80, 323, 317), (59, 58, 309, 310), (131, 251, 335, 336), (239, 50, 300, 348), (350, 370, 371, 352), (608, 602, 373, 356), (356, 373, 374, 354), (633, 627, 370, 350), (608, 356, 354, 603), (634, 353, 387, 635), (610, 355, 389, 611), (353, 351, 386, 387), (646, 369, 385, 647), (644, 360, 364, 639), (536, 359, 365, 531), (572, 358, 366, 567), (585, 579, 378, 366), (549, 543, 379, 365), (513, 507, 375, 364), (644, 638, 376, 360), (536, 530, 377, 359), (572, 566, 372, 358), (351, 353, 371, 370), (604, 357, 373, 602), (357, 355, 374, 373), (628, 351, 370, 627), (640, 361, 376, 638), (532, 362, 377, 530), (568, 363, 372, 566), (580, 367, 378, 579), (544, 368, 379, 543), (508, 369, 375, 507), (575, 381, 391, 576), (587, 380, 390, 588), (635, 387, 397, 636), (611, 389, 399, 612), (586, 363, 380, 587), (574, 367, 381, 575), (514, 361, 384, 515), (355, 357, 388, 389), (538, 368, 383, 539), (550, 362, 382, 551), (516, 394, 404, 517), (576, 391, 401, 577), (588, 390, 400, 589), (636, 397, 407, 637), (515, 384, 394, 516), (389, 388, 398, 399), (539, 383, 393, 540), (551, 382, 392, 552), (647, 385, 395, 648), (387, 386, 396, 397), (401, 583, 664, 651), (502, 649, 688, 689), (564, 454, 675, 697), (456, 577, 676, 677), (399, 398, 408, 409), (540, 393, 403, 541), (552, 392, 402, 553), (648, 395, 405, 649), (397, 396, 406, 407), (612, 399, 409, 613), (510, 429, 433, 511), (527, 428, 432, 529), (400, 571, 663, 650), (478, 481, 686, 687), (509, 425, 429, 510), (525, 424, 428, 527), (533, 423, 427, 534), (524, 422, 426, 526), (534, 427, 431, 535), (526, 426, 430, 528), (508, 421, 425, 509), (523, 420, 424, 525), (532, 419, 423, 533), (522, 418, 422, 524), (538, 420, 416, 537), (523, 421, 417, 521), (514, 418, 412, 512), (522, 419, 413, 519), (506, 512, 412, 411), (518, 519, 413, 410), (531, 537, 416, 415), (520, 521, 417, 414), (506, 411, 414, 513), (518, 410, 415, 520), (570, 451, 455, 571), (562, 450, 454, 564), (541, 535, 696, 669), (517, 404, 654, 695), (569, 447, 451, 570), (560, 446, 450, 562), (546, 453, 457, 547), (563, 452, 456, 565), (568, 443, 447, 569), (558, 442, 446, 560), (544, 445, 449, 545), (559, 444, 448, 561), (545, 449, 453, 546), (561, 448, 452, 563), (574, 444, 440, 573), (559, 445, 441, 557), (550, 442, 436, 548), (558, 443, 437, 555), (542, 548, 436, 435), (554, 555, 437, 434), (567, 573, 440, 439), (556, 557, 441, 438), (542, 435, 438, 549), (554, 434, 439, 556), (582, 477, 481, 583), (599, 476, 480, 601), (565, 564, 697, 678), (577, 401, 651, 676), (606, 475, 479, 607), (598, 474, 478, 600), (604, 467, 471, 605), (594, 466, 470, 596), (581, 473, 477, 582), (597, 472, 476, 599), (605, 471, 475, 606), (596, 470, 474, 598), (610, 468, 464, 609), (595, 469, 465, 593), (586, 466, 458, 584), (594, 467, 459, 590), (603, 609, 464, 461), (591, 593, 465, 460), (580, 469, 473, 581), (595, 468, 472, 597), (578, 463, 460, 585), (592, 462, 461, 591), (578, 584, 458, 463), (592, 590, 459, 462), (630, 499, 503, 631), (622, 498, 502, 624), (624, 625, 699, 690), (454, 553, 674, 675), (629, 495, 499, 630), (620, 494, 498, 622), (642, 501, 505, 643), (623, 500, 504, 625), (641, 497, 501, 642), (621, 496, 500, 623), (634, 492, 486, 632), (619, 493, 487, 616), (646, 490, 484, 645), (618, 491, 485, 615), (626, 632, 486, 483), (614, 616, 487, 482), (626, 483, 488, 633), (614, 482, 489, 617), (628, 491, 495, 629), (618, 490, 494, 620), (640, 493, 497, 641), (619, 492, 496, 621), (639, 645, 484, 489), (617, 615, 485, 488), (360, 506, 513, 364), (360, 376, 512, 506), (361, 514, 512, 376), (369, 508, 509, 385), (385, 509, 510, 395), (395, 510, 511, 405), (430, 517, 511, 433), (422, 515, 516, 426), (426, 516, 517, 430), (418, 514, 515, 422), (421, 508, 507, 417), (414, 417, 507, 513), (411, 518, 520, 414), (415, 416, 521, 520), (411, 412, 519, 518), (418, 522, 519, 412), (420, 523, 521, 416), (419, 522, 524, 423), (421, 523, 525, 425), (427, 526, 528, 431), (423, 524, 526, 427), (425, 525, 527, 429), (547, 457, 679, 665), (429, 527, 529, 433), (365, 379, 537, 531), (368, 538, 537, 379), (362, 532, 533, 382), (392, 534, 535, 402), (382, 533, 534, 392), (402, 535, 541, 403), (428, 540, 541, 432), (424, 539, 540, 428), (420, 538, 539, 424), (419, 532, 530, 413), (410, 413, 530, 536), (410, 536, 531, 415), (359, 542, 549, 365), (359, 377, 548, 542), (362, 550, 548, 377), (383, 545, 546, 393), (368, 544, 545, 383), (393, 546, 547, 403), (450, 552, 553, 454), (637, 407, 657, 692), (446, 551, 552, 450), (442, 550, 551, 446), (445, 544, 543, 441), (438, 441, 543, 549), (435, 554, 556, 438), (439, 440, 557, 556), (435, 436, 555, 554), (442, 558, 555, 436), (444, 559, 557, 440), (449, 561, 563, 453), (445, 559, 561, 449), (443, 558, 560, 447), (453, 563, 565, 457), (447, 560, 562, 451), (455, 564, 565, 456), (451, 562, 564, 455), (366, 378, 573, 567), (367, 574, 573, 378), (363, 568, 569, 380), (380, 569, 570, 390), (404, 643, 662, 654), (390, 570, 571, 400), (452, 576, 577, 456), (444, 574, 575, 448), (448, 575, 576, 452), (443, 568, 566, 437), (434, 437, 566, 572), (434, 572, 567, 439), (358, 372, 584, 578), (358, 578, 585, 366), (367, 580, 581, 381), (363, 586, 584, 372), (381, 581, 582, 391), (391, 582, 583, 401), (478, 589, 583, 481), (474, 588, 589, 478), (466, 586, 587, 470), (470, 587, 588, 474), (469, 580, 579, 465), (460, 465, 579, 585), (463, 458, 590, 592), (463, 592, 591, 460), (469, 595, 597, 473), (461, 464, 593, 591), (466, 594, 590, 458), (468, 595, 593, 464), (471, 596, 598, 475), (473, 597, 599, 477), (467, 594, 596, 471), (475, 598, 600, 479), (607, 479, 682, 658), (477, 599, 601, 481), (354, 374, 609, 603), (355, 610, 609, 374), (388, 605, 606, 398), (357, 604, 605, 388), (398, 606, 607, 408), (430, 433, 672, 673), (476, 612, 613, 480), (472, 611, 612, 476), (467, 604, 602, 459), (468, 610, 611, 472), (462, 608, 603, 461), (462, 459, 602, 608), (489, 484, 615, 617), (493, 619, 621, 497), (491, 618, 620, 495), (483, 614, 617, 488), (483, 486, 616, 614), (490, 618, 615, 484), (492, 619, 616, 486), (497, 621, 623, 501), (501, 623, 625, 505), (495, 620, 622, 499), (505, 625, 624, 502), (499, 622, 624, 503), (351, 628, 629, 386), (352, 626, 633, 350), (352, 371, 632, 626), (353, 634, 632, 371), (386, 629, 630, 396), (396, 630, 631, 406), (406, 631, 661, 656), (500, 636, 637, 504), (496, 635, 636, 500), (491, 628, 627, 485), (492, 634, 635, 496), (488, 485, 627, 633), (364, 375, 645, 639), (361, 640, 641, 384), (369, 646, 645, 375), (384, 641, 642, 394), (394, 642, 643, 404), (529, 432, 670, 671), (498, 648, 649, 502), (494, 647, 648, 498), (493, 640, 638, 487), (482, 487, 638, 644), (482, 644, 639, 489), (490, 646, 647, 494), (692, 657, 656, 661), (698, 650, 651, 664), (674, 652, 653, 665), (695, 654, 655, 666), (696, 668, 670, 669), (667, 673, 672, 671), (663, 680, 677, 676), (697, 675, 679, 678), (658, 682, 684, 683), (681, 687, 686, 685), (662, 694, 689, 688), (699, 693, 691, 690), (668, 667, 671, 670), (675, 674, 665, 679), (650, 663, 676, 651), (682, 681, 685, 684), (659, 658, 683, 660), (693, 692, 661, 691), (654, 662, 688, 655), (625, 504, 693, 699), (535, 431, 668, 696), (457, 565, 678, 679), (503, 624, 690, 691), (403, 547, 665, 653), (504, 637, 692, 693), (643, 505, 694, 662), (405, 511, 666, 655), (583, 589, 698, 664), (613, 409, 660, 683), (553, 402, 652, 674), (455, 456, 677, 680), (431, 528, 667, 668), (402, 403, 653, 652), (631, 503, 691, 661), (600, 478, 687, 681), (432, 541, 669, 670), (571, 455, 680, 663), (511, 517, 695, 666), (601, 480, 684, 685), (505, 502, 689, 694), (433, 529, 671, 672), (479, 600, 681, 682), (407, 406, 656, 657), (480, 613, 683, 684), (408, 607, 658, 659), (649, 405, 655, 688), (528, 430, 673, 667), (409, 408, 659, 660), (481, 601, 685, 686), (589, 400, 650, 698)])
me_cube_002.polygons.foreach_set('material_index', [0, 2, 2, 2, 2, 1, 1, 1, 1, 2, 2, 2, 2, 2, 2, 2, 2, 2, 1, 1, 1, 1, 1, 1, 1, 1, 1, 1, 1, 1, 1, 1, 1, 1, 1, 1, 1, 1, 0, 0, 0, 0, 1, 1, 1, 1, 1, 0, 0, 0, 0, 0, 0, 1, 0, 0, 0, 0, 1, 0, 0, 0, 1, 1, 1, 1, 0, 0, 1, 1, 1, 1, 1, 1, 1, 1, 2, 2, 2, 2, 2, 2, 0, 0, 0, 0, 1, 1, 0, 1, 1, 1, 1, 1, 1, 1, 1, 1, 1, 1, 2, 2, 2, 2, 2, 2, 1, 0, 0, 0, 0, 0, 1, 1, 1, 1, 1, 1, 1, 1, 1, 1, 2, 2, 1, 1, 2, 2, 2, 2, 0, 1, 0, 0, 1, 1, 0, 0, 1, 1, 1, 1, 1, 1, 2, 2, 2, 2, 1, 1, 1, 1, 2, 2, 2, 2, 1, 1, 1, 0, 1, 1, 1, 1, 1, 2, 2, 2, 2, 1, 1, 1, 1, 0, 1, 1, 0, 0, 2, 1, 1, 1, 1, 1, 0, 1, 1, 1, 2, 2, 2, 2, 1, 1, 1, 0, 0, 0, 1, 1, 1, 2, 2, 2, 2, 1, 1, 1, 1, 1, 0, 1, 1, 1, 2, 1, 1, 1, 0, 0, 0, 1, 1, 1, 2, 2, 2, 2, 1, 1, 1, 0, 1, 1, 1, 1, 1, 2, 2, 2, 1, 2, 1, 1, 1, 1, 1, 0, 0, 0, 2, 1, 1, 1, 0, 0, 0, 1, 1, 1, 2, 2, 2, 1, 1, 2, 2, 1, 1, 1, 1, 1, 1, 0, 1, 2, 2, 1, 1, 0, 0, 0, 1, 1, 1, 2, 2, 1, 1, 1, 0, 0, 0, 1, 1, 2, 2, 1, 0, 0, 0, 0, 0, 0, 0, 0, 0, 0, 0, 0, 0, 0, 0, 0, 0, 0, 0, 0, 0, 0, 0, 0, 0, 0, 0, 0, 0, 0, 0, 0, 0, 0, 0, 0, 0, 0, 0, 0, 0, 0, 0, 0, 0, 0, 0, 0, 0, 0, 0, 2, 2, 2, 2, 1, 1, 1, 1, 2, 2, 2, 2, 2, 2, 2, 2, 2, 1, 1, 1, 1, 1, 1, 1, 1, 1, 1, 1, 1, 1, 1, 1, 1, 1, 1, 1, 1, 0, 0, 0, 0, 1, 1, 1, 1, 1, 0, 0, 0, 0, 0, 0, 1, 0, 0, 0, 0, 1, 0, 0, 0, 1, 1, 1, 1, 0, 0, 1, 1, 1, 1, 1, 1, 1, 1, 2, 2, 2, 2, 2, 2, 0, 0, 0, 0, 1, 1, 0, 1, 1, 1, 1, 1, 1, 1, 1, 1, 1, 1, 2, 2, 2, 2, 2, 2, 1, 0, 0, 0, 0, 0, 1, 1, 1, 1, 1, 1, 1, 1, 1, 1, 2, 2, 1, 1, 2, 2, 2, 2, 0, 1, 0, 0, 1, 1, 0, 0, 1, 1, 1, 1, 1, 1, 2, 2, 2, 2, 1, 1, 1, 1, 2, 2, 2, 2, 1, 1, 1, 0, 1, 1, 1, 1, 1, 2, 2, 2, 2, 1, 1, 1, 1, 0, 1, 1, 0, 0, 2, 1, 1, 1, 1, 1, 0, 1, 1, 1, 2, 2, 2, 2, 1, 1, 1, 0, 0, 0, 1, 1, 1, 2, 2, 2, 2, 1, 1, 1, 1, 1, 0, 1, 1, 1, 2, 1, 1, 1, 0, 0, 0, 1, 1, 1, 2, 2, 2, 2, 1, 1, 1, 0, 1, 1, 1, 1, 1, 2, 2, 2, 1, 2, 1, 1, 1, 1, 1, 0, 0, 0, 2, 1, 1, 1, 0, 0, 0, 1, 1, 1, 2, 2, 2, 1, 1, 2, 2, 1, 1, 1, 1, 1, 1, 0, 1, 2, 2, 1, 1, 0, 0, 0, 1, 1, 1, 2, 2, 1, 1, 1, 0, 0, 0, 1, 1, 2, 2, 1, 0, 0, 0, 0, 0, 0, 0, 0, 0, 0, 0, 0, 0, 0, 0, 0, 0, 0, 0, 0, 0, 0, 0, 0, 0, 0, 0, 0, 0, 0, 0, 0, 0, 0, 0, 0, 0, 0, 0, 0, 0, 0, 0, 0, 0, 0, 0, 0, 0, 0])
_uv = me_cube_002.uv_layers.new(name='UVMap')
_uv.uv.foreach_set('vector', [0.375, 0.0, 0.625, 0.0, 0.625, 0.25, 0.375, 0.25, 0.375, 0.4896, 0.625, 0.4896, 0.625, 0.5, 0.375, 0.5, 0.375, 0.5, 0.625, 0.5, 0.625, 0.75, 0.375, 0.75, 0.375, 0.9896, 0.625, 0.9896, 0.625, 1.0, 0.375, 1.0, 0.3646, 0.5, 0.375, 0.5, 0.375, 0.75, 0.3646, 0.75, 0.8466, 0.5054, 0.8534, 0.5054, 0.8534, 0.5054, 0.8466, 0.5054, 0.6533, 0.7446, 0.6464, 0.7446, 0.6464, 0.7446, 0.6533, 0.7446, 0.8534, 0.5054, 0.8534, 0.7446, 0.8534, 0.7446, 0.8534, 0.5054, 0.8193, 0.7446, 0.8125, 0.7446, 0.8125, 0.7446, 0.8193, 0.7446, 0.1771, 0.5, 0.1875, 0.5, 0.1875, 0.75, 0.1771, 0.75, 0.2396, 0.5, 0.25, 0.5, 0.25, 0.75, 0.2396, 0.75, 0.3021, 0.5, 0.3125, 0.5, 0.3125, 0.75, 0.3021, 0.75, 0.375, 0.8021, 0.625, 0.8021, 0.625, 0.8125, 0.375, 0.8125, 0.375, 0.8646, 0.625, 0.8646, 0.625, 0.875, 0.375, 0.875, 0.375, 0.9271, 0.625, 0.9271, 0.625, 0.9375, 0.375, 0.9375, 0.375, 0.3021, 0.625, 0.3021, 0.625, 0.3125, 0.375, 0.3125, 0.375, 0.3646, 0.625, 0.3646, 0.625, 0.375, 0.375, 0.375, 0.375, 0.4271, 0.625, 0.4271, 0.625, 0.4375, 0.375, 0.4375, 0.9631, 0.05495, 0.03335, 0.05495, 0.01238, -0.04467, 0.9841, -0.04467, 0.6533, 0.5054, 0.6464, 0.5054, 0.625, 0.5, 0.6354, 0.5, 0.6464, 0.5054, 0.6464, 0.7446, 0.625, 0.75, 0.625, 0.5, 0.8466, 0.7446, 0.8534, 0.7446, 0.875, 0.75, 0.8646, 0.75, 0.8193, 0.5054, 0.8125, 0.5054, 0.8125, 0.5, 0.8229, 0.5, 0.7604, 0.5054, 0.75, 0.5054, 0.75, 0.5, 0.7604, 0.5, 0.6979, 0.5054, 0.6875, 0.5054, 0.6875, 0.5, 0.6979, 0.5, 0.6807, 0.7446, 0.6875, 0.7446, 0.6875, 0.75, 0.6771, 0.75, 0.7396, 0.7446, 0.75, 0.7446, 0.75, 0.75, 0.7396, 0.75, 0.8021, 0.7446, 0.8125, 0.7446, 0.8125, 0.75, 0.8021, 0.75, 0.6979, 0.7446, 0.6875, 0.7446, 0.6875, 0.7446, 0.6979, 0.7446, 0.6807, 0.5054, 0.6875, 0.5054, 0.6875, 0.5054, 0.6807, 0.5054, 0.8466, 0.5054, 0.8534, 0.5054, 0.8534, 0.5054, 0.8466, 0.5054, 0.6533, 0.7446, 0.6464, 0.7446, 0.6464, 0.7446, 0.6533, 0.7446, 0.6807, 0.5054, 0.6875, 0.5054, 0.6875, 0.5054, 0.6807, 0.5054, 0.6979, 0.7446, 0.6875, 0.7446, 0.6875, 0.7446, 0.6979, 0.7446, 0.8021, 0.5054, 0.8125, 0.5054, 0.8125, 0.5054, 0.8021, 0.5054, 0.6464, 0.7446, 0.6464, 0.5054, 0.6464, 0.5054, 0.6464, 0.7446, 0.7604, 0.7446, 0.75, 0.7446, 0.75, 0.7446, 0.7604, 0.7446, 0.7396, 0.5054, 0.75, 0.5054, 0.75, 0.5054, 0.7396, 0.5054, 0.8021, 0.5054, 0.8125, 0.5054, 0.8125, 0.5054, 0.8021, 0.5054, 0.6979, 0.7446, 0.6875, 0.7446, 0.6875, 0.7446, 0.6979, 0.7446, 0.6807, 0.5054, 0.6875, 0.5054, 0.6875, 0.5054, 0.6807, 0.5054, 0.8466, 0.5054, 0.8534, 0.5054, 0.8534, 0.5054, 0.8466, 0.5054, 0.8021, 0.5054, 0.8125, 0.5054, 0.8125, 0.5054, 0.8021, 0.5054, 0.6464, 0.7446, 0.6464, 0.5054, 0.6464, 0.5054, 0.6464, 0.7446, 0.7604, 0.7446, 0.75, 0.7446, 0.75, 0.7446, 0.7604, 0.7446, 0.7396, 0.5054, 0.75, 0.5054, 0.75, 0.5054, 0.7396, 0.5054, 0.8193, 0.7446, 0.8125, 0.7446, 0.8125, 0.7446, 0.8193, 0.7446, 0.8534, 0.5054, 0.8534, 0.7446, 0.8534, 0.7446, 0.8534, 0.5054, 0.6875, 0.7446, 0.6807, 0.7446, 0.6807, 0.7446, 0.6875, 0.7446, 0.8261, 0.7446, 0.8193, 0.7446, 0.8193, 0.7446, 0.8261, 0.7446, 0.7188, 0.5054, 0.7292, 0.5054, 0.7292, 0.5054, 0.7188, 0.5054, 0.7083, 0.7446, 0.6979, 0.7446, 0.6979, 0.7446, 0.7083, 0.7446, 0.6464, 0.7446, 0.6464, 0.5054, 0.6464, 0.5054, 0.6464, 0.7446, 0.7604, 0.7446, 0.75, 0.7446, 0.75, 0.7446, 0.7604, 0.7446, 0.7396, 0.5054, 0.75, 0.5054, 0.75, 0.5054, 0.7396, 0.5054, 0.8193, 0.7446, 0.8125, 0.7446, 0.8125, 0.7446, 0.8193, 0.7446, 0.8534, 0.5054, 0.8534, 0.7446, 0.8534, 0.7446, 0.8534, 0.5054, 0.6533, 0.7446, 0.6464, 0.7446, 0.6464, 0.7446, 0.6533, 0.7446, 0.8021, 0.7446, 0.7917, 0.7446, 0.7917, 0.7446, 0.8021, 0.7446, 0.7812, 0.7446, 0.7708, 0.7446, 0.7708, 0.7446, 0.7812, 0.7446, 0.6875, 0.5054, 0.6979, 0.5054, 0.6979, 0.5054, 0.6875, 0.5054, 0.6738, 0.5054, 0.6738, 0.7446, 0.6738, 0.7446, 0.6738, 0.5054, 0.8021, 0.7446, 0.7917, 0.7446, 0.7917, 0.7446, 0.8021, 0.7446, 0.7812, 0.7446, 0.7708, 0.7446, 0.7708, 0.7446, 0.7812, 0.7446, 0.7604, 0.5054, 0.7708, 0.5054, 0.7708, 0.5054, 0.7604, 0.5054, 0.7812, 0.5054, 0.7917, 0.5054, 0.7917, 0.5054, 0.7812, 0.5054, 0.7604, 0.5054, 0.7708, 0.5054, 0.7708, 0.5054, 0.7604, 0.5054, 0.7812, 0.5054, 0.7917, 0.5054, 0.7917, 0.5054, 0.7812, 0.5054, 0.8021, 0.7446, 0.7917, 0.7446, 0.7917, 0.7446, 0.8021, 0.7446, 0.7812, 0.7446, 0.7708, 0.7446, 0.7708, 0.7446, 0.7812, 0.7446, 0.7604, 0.5054, 0.7708, 0.5054, 0.7708, 0.5054, 0.7604, 0.5054, 0.7812, 0.5054, 0.7917, 0.5054, 0.7917, 0.5054, 0.7812, 0.5054, 0.7604, 0.7446, 0.7708, 0.7446, 0.7708, 0.75, 0.7604, 0.75, 0.7812, 0.7446, 0.7917, 0.7446, 0.7917, 0.75, 0.7812, 0.75, 0.8021, 0.5054, 0.7917, 0.5054, 0.7917, 0.5, 0.8021, 0.5, 0.7812, 0.5054, 0.7708, 0.5054, 0.7708, 0.5, 0.7812, 0.5, 0.375, 0.3229, 0.625, 0.3229, 0.625, 0.3333, 0.375, 0.3333, 0.375, 0.3438, 0.625, 0.3438, 0.625, 0.3542, 0.375, 0.3542, 0.375, 0.8854, 0.625, 0.8854, 0.625, 0.8958, 0.375, 0.8958, 0.375, 0.9062, 0.625, 0.9062, 0.625, 0.9167, 0.375, 0.9167, 0.1979, 0.5, 0.2083, 0.5, 0.2083, 0.75, 0.1979, 0.75, 0.2187, 0.5, 0.2292, 0.5, 0.2292, 0.75, 0.2188, 0.75, 0.6979, 0.5054, 0.7083, 0.5054, 0.7083, 0.5054, 0.6979, 0.5054, 0.7188, 0.5054, 0.7292, 0.5054, 0.7292, 0.5054, 0.7188, 0.5054, 0.7604, 0.7446, 0.7604, 0.5054, 0.7604, 0.5054, 0.7604, 0.7446, 0.8021, 0.5054, 0.8125, 0.5054, 0.8125, 0.5054, 0.8021, 0.5054, 0.6979, 0.5054, 0.7083, 0.5054, 0.7083, 0.5054, 0.6979, 0.5054, 0.7188, 0.5054, 0.7292, 0.5054, 0.7292, 0.5054, 0.7188, 0.5054, 0.7396, 0.7446, 0.7292, 0.7446, 0.7292, 0.7446, 0.7396, 0.7446, 0.7188, 0.7446, 0.7083, 0.7446, 0.7083, 0.7446, 0.7188, 0.7446, 0.6979, 0.5054, 0.7083, 0.5054, 0.7083, 0.5054, 0.6979, 0.5054, 0.7188, 0.5054, 0.7292, 0.5054, 0.7292, 0.5054, 0.7188, 0.5054, 0.7396, 0.7446, 0.7292, 0.7446, 0.7292, 0.7446, 0.7396, 0.7446, 0.7188, 0.7446, 0.7083, 0.7446, 0.7083, 0.7446, 0.7188, 0.7446, 0.7396, 0.7446, 0.7292, 0.7446, 0.7292, 0.7446, 0.7396, 0.7446, 0.7188, 0.7446, 0.7083, 0.7446, 0.7083, 0.7446, 0.7188, 0.7446, 0.6979, 0.7446, 0.7083, 0.7446, 0.7083, 0.75, 0.6979, 0.75, 0.7188, 0.7446, 0.7292, 0.7446, 0.7292, 0.75, 0.7188, 0.75, 0.7396, 0.5054, 0.7292, 0.5054, 0.7292, 0.5, 0.7396, 0.5, 0.7188, 0.5054, 0.7083, 0.5054, 0.7083, 0.5, 0.7188, 0.5, 0.375, 0.3854, 0.625, 0.3854, 0.625, 0.3958, 0.375, 0.3958, 0.375, 0.4062, 0.625, 0.4062, 0.625, 0.4167, 0.375, 0.4167, 0.375, 0.8229, 0.625, 0.8229, 0.625, 0.8333, 0.375, 0.8333, 0.375, 0.8438, 0.625, 0.8438, 0.625, 0.8542, 0.375, 0.8542, 0.2604, 0.5, 0.2708, 0.5, 0.2708, 0.75, 0.2604, 0.75, 0.2812, 0.5, 0.2917, 0.5, 0.2917, 0.75, 0.2812, 0.75, 0.6807, 0.7446, 0.6738, 0.7446, 0.6738, 0.7446, 0.6807, 0.7446, 0.667, 0.7446, 0.6601, 0.7446, 0.6601, 0.7446, 0.667, 0.7446, 0.7188, 0.7446, 0.7188, 0.5054, 0.7188, 0.5054, 0.7188, 0.7446, 0.6979, 0.7446, 0.6875, 0.7446, 0.6875, 0.7446, 0.6979, 0.7446, 0.6533, 0.5054, 0.6601, 0.5054, 0.6601, 0.5054, 0.6533, 0.5054, 0.667, 0.5054, 0.6738, 0.5054, 0.6738, 0.5054, 0.667, 0.5054, 0.6533, 0.5054, 0.6601, 0.5054, 0.6601, 0.5054, 0.6533, 0.5054, 0.667, 0.5054, 0.6738, 0.5054, 0.6738, 0.5054, 0.667, 0.5054, 0.6807, 0.7446, 0.6738, 0.7446, 0.6738, 0.7446, 0.6807, 0.7446, 0.667, 0.7446, 0.6601, 0.7446, 0.6601, 0.7446, 0.667, 0.7446, 0.6533, 0.5054, 0.6601, 0.5054, 0.6601, 0.5054, 0.6533, 0.5054, 0.667, 0.5054, 0.6738, 0.5054, 0.6738, 0.5054, 0.667, 0.5054, 0.6533, 0.7446, 0.6601, 0.7446, 0.6458, 0.75, 0.6354, 0.75, 0.667, 0.7446, 0.6738, 0.7446, 0.6667, 0.75, 0.6562, 0.75, 0.6807, 0.5054, 0.6738, 0.5054, 0.6667, 0.5, 0.6771, 0.5, 0.667, 0.5054, 0.6601, 0.5054, 0.6458, 0.5, 0.6562, 0.5, 0.375, 0.7604, 0.625, 0.7604, 0.625, 0.7708, 0.375, 0.7708, 0.375, 0.7812, 0.625, 0.7812, 0.625, 0.7917, 0.375, 0.7917, 0.6807, 0.7446, 0.6738, 0.7446, 0.6738, 0.7446, 0.6807, 0.7446, 0.667, 0.7446, 0.6601, 0.7446, 0.6601, 0.7446, 0.667, 0.7446, 0.3229, 0.5, 0.3333, 0.5, 0.3333, 0.75, 0.3229, 0.75, 0.3438, 0.5, 0.3542, 0.5, 0.3542, 0.75, 0.3438, 0.75, 0.375, 0.4479, 0.625, 0.4479, 0.625, 0.4583, 0.375, 0.4583, 0.375, 0.4688, 0.625, 0.4688, 0.625, 0.4792, 0.375, 0.4792, 0.8466, 0.7446, 0.8398, 0.7446, 0.8398, 0.7446, 0.8466, 0.7446, 0.833, 0.7446, 0.8261, 0.7446, 0.8261, 0.7446, 0.833, 0.7446, 0.833, 0.7446, 0.833, 0.5054, 0.833, 0.5054, 0.833, 0.7446, 0.7292, 0.5054, 0.7396, 0.5054, 0.7396, 0.5054, 0.7292, 0.5054, 0.8466, 0.7446, 0.8398, 0.7446, 0.8398, 0.7446, 0.8466, 0.7446, 0.833, 0.7446, 0.8261, 0.7446, 0.8261, 0.7446, 0.833, 0.7446, 0.8193, 0.5054, 0.8261, 0.5054, 0.8261, 0.5054, 0.8193, 0.5054, 0.833, 0.5054, 0.8398, 0.5054, 0.8398, 0.5054, 0.833, 0.5054, 0.8193, 0.5054, 0.8261, 0.5054, 0.8261, 0.5054, 0.8193, 0.5054, 0.833, 0.5054, 0.8398, 0.5054, 0.8398, 0.5054, 0.833, 0.5054, 0.8466, 0.5054, 0.8398, 0.5054, 0.8542, 0.5, 0.8646, 0.5, 0.833, 0.5054, 0.8261, 0.5054, 0.8333, 0.5, 0.8438, 0.5, 0.8193, 0.7446, 0.8261, 0.7446, 0.8333, 0.75, 0.8229, 0.75, 0.833, 0.7446, 0.8398, 0.7446, 0.8542, 0.75, 0.8438, 0.75, 0.375, 0.2604, 0.625, 0.2604, 0.625, 0.2708, 0.375, 0.2708, 0.375, 0.2812, 0.625, 0.2812, 0.625, 0.2917, 0.375, 0.2917, 0.1354, 0.5, 0.1458, 0.5, 0.1458, 0.75, 0.1354, 0.75, 0.1562, 0.5, 0.1667, 0.5, 0.1667, 0.75, 0.1562, 0.75, 0.8466, 0.7446, 0.8398, 0.7446, 0.8398, 0.7446, 0.8466, 0.7446, 0.833, 0.7446, 0.8261, 0.7446, 0.8261, 0.7446, 0.833, 0.7446, 0.8193, 0.5054, 0.8261, 0.5054, 0.8261, 0.5054, 0.8193, 0.5054, 0.833, 0.5054, 0.8398, 0.5054, 0.8398, 0.5054, 0.833, 0.5054, 0.375, 0.9479, 0.625, 0.9479, 0.625, 0.9583, 0.375, 0.9583, 0.375, 0.9688, 0.625, 0.9687, 0.625, 0.9792, 0.375, 0.9792, 0.1875, 0.5, 0.1979, 0.5, 0.1979, 0.75, 0.1875, 0.75, 0.375, 0.3125, 0.625, 0.3125, 0.625, 0.3229, 0.375, 0.3229, 0.8125, 0.5054, 0.8021, 0.5054, 0.8021, 0.5, 0.8125, 0.5, 0.8125, 0.7446, 0.8021, 0.7446, 0.8021, 0.7446, 0.8125, 0.7446, 0.8125, 0.7446, 0.8021, 0.7446, 0.8021, 0.7446, 0.8125, 0.7446, 0.8125, 0.7446, 0.8021, 0.7446, 0.8021, 0.7446, 0.8125, 0.7446, 0.03335, 0.3403, 0.03335, 0.2922, 0.9631, 0.2922, 0.9631, 0.3403, 0.7917, 0.5054, 0.8021, 0.5054, 0.8021, 0.5054, 0.7917, 0.5054, 0.7917, 0.5054, 0.8021, 0.5054, 0.8021, 0.5054, 0.7917, 0.5054, 0.7917, 0.5054, 0.8021, 0.5054, 0.8021, 0.5054, 0.7917, 0.5054, 0.7917, 0.7446, 0.8021, 0.7446, 0.8021, 0.75, 0.7917, 0.75, 0.375, 0.9167, 0.625, 0.9167, 0.625, 0.9271, 0.375, 0.9271, 0.2083, 0.5, 0.2187, 0.5, 0.2188, 0.75, 0.2083, 0.75, 0.375, 0.8958, 0.625, 0.8958, 0.625, 0.9062, 0.375, 0.9062, 0.375, 0.3333, 0.625, 0.3333, 0.625, 0.3438, 0.375, 0.3438, 0.7917, 0.5054, 0.7812, 0.5054, 0.7812, 0.5, 0.7917, 0.5, 0.7708, 0.7446, 0.7812, 0.7446, 0.7812, 0.75, 0.7708, 0.75, 0.7708, 0.5054, 0.7812, 0.5054, 0.7812, 0.5054, 0.7708, 0.5054, 0.7917, 0.7446, 0.7812, 0.7446, 0.7812, 0.7446, 0.7917, 0.7446, 0.7708, 0.5054, 0.7812, 0.5054, 0.7812, 0.5054, 0.7708, 0.5054, 0.7708, 0.5054, 0.7812, 0.5054, 0.7812, 0.5054, 0.7708, 0.5054, 0.7917, 0.7446, 0.7812, 0.7446, 0.7812, 0.7446, 0.7917, 0.7446, 0.7396, 0.7446, 0.7292, 0.7446, 0.7292, 0.7446, 0.7396, 0.7446, 0.7917, 0.7446, 0.7812, 0.7446, 0.7812, 0.7446, 0.7917, 0.7446, 0.375, 0.875, 0.625, 0.875, 0.625, 0.8854, 0.375, 0.8854, 0.75, 0.7446, 0.7604, 0.7446, 0.7604, 0.75, 0.75, 0.75, 0.75, 0.5054, 0.7604, 0.5054, 0.7604, 0.5054, 0.75, 0.5054, 0.75, 0.5054, 0.7604, 0.5054, 0.7604, 0.5054, 0.75, 0.5054, 0.75, 0.5054, 0.7604, 0.5054, 0.7604, 0.5054, 0.75, 0.5054, 0.03335, 0.5328, 0.03335, 0.4846, 0.9631, 0.4846, 0.9631, 0.5328, 0.7708, 0.7446, 0.7604, 0.7446, 0.7604, 0.7446, 0.7708, 0.7446, 0.7708, 0.7446, 0.7604, 0.7446, 0.7604, 0.7446, 0.7708, 0.7446, 0.7708, 0.7446, 0.7604, 0.7446, 0.7604, 0.7446, 0.7708, 0.7446, 0.7708, 0.5054, 0.7604, 0.5054, 0.7604, 0.5, 0.7708, 0.5, 0.375, 0.3542, 0.625, 0.3542, 0.625, 0.3646, 0.375, 0.3646, 0.2292, 0.5, 0.2396, 0.5, 0.2396, 0.75, 0.2292, 0.75, 0.25, 0.5, 0.2604, 0.5, 0.2604, 0.75, 0.25, 0.75, 0.375, 0.375, 0.625, 0.375, 0.625, 0.3854, 0.375, 0.3854, 0.75, 0.5054, 0.7396, 0.5054, 0.7396, 0.5, 0.75, 0.5, 0.75, 0.7446, 0.7396, 0.7446, 0.7396, 0.7446, 0.75, 0.7446, 0.75, 0.7446, 0.7396, 0.7446, 0.7396, 0.7446, 0.75, 0.7446, 0.75, 0.7446, 0.7396, 0.7446, 0.7396, 0.7446, 0.75, 0.7446, 0.7292, 0.5054, 0.7396, 0.5054, 0.7396, 0.5054, 0.7292, 0.5054, 0.8466, 0.5054, 0.8534, 0.5054, 0.8534, 0.5054, 0.8466, 0.5054, 0.7292, 0.5054, 0.7396, 0.5054, 0.7396, 0.5054, 0.7292, 0.5054, 0.7292, 0.5054, 0.7396, 0.5054, 0.7396, 0.5054, 0.7292, 0.5054, 0.7292, 0.7446, 0.7396, 0.7446, 0.7396, 0.75, 0.7292, 0.75, 0.375, 0.8542, 0.625, 0.8542, 0.625, 0.8646, 0.375, 0.8646, 0.2708, 0.5, 0.2812, 0.5, 0.2812, 0.75, 0.2708, 0.75, 0.375, 0.8333, 0.625, 0.8333, 0.625, 0.8438, 0.375, 0.8438, 0.375, 0.3958, 0.625, 0.3958, 0.625, 0.4062, 0.375, 0.4062, 0.7292, 0.5054, 0.7188, 0.5054, 0.7188, 0.5, 0.7292, 0.5, 0.7083, 0.7446, 0.7188, 0.7446, 0.7188, 0.75, 0.7083, 0.75, 0.7292, 0.7446, 0.7188, 0.7446, 0.7188, 0.7446, 0.7292, 0.7446, 0.7292, 0.7446, 0.7188, 0.7446, 0.7188, 0.7446, 0.7292, 0.7446, 0.7083, 0.5054, 0.7188, 0.5054, 0.7188, 0.5054, 0.7083, 0.5054, 0.7292, 0.7446, 0.7188, 0.7446, 0.7188, 0.7446, 0.7292, 0.7446, 0.7083, 0.5054, 0.7188, 0.5054, 0.7188, 0.5054, 0.7083, 0.5054, 0.03335, 0.7252, 0.03335, 0.6771, 0.9631, 0.6771, 0.9631, 0.7252, 0.7083, 0.5054, 0.7188, 0.5054, 0.7188, 0.5054, 0.7083, 0.5054, 0.375, 0.8125, 0.625, 0.8125, 0.625, 0.8229, 0.375, 0.8229, 0.6875, 0.7446, 0.6979, 0.7446, 0.6979, 0.75, 0.6875, 0.75, 0.6875, 0.5054, 0.6979, 0.5054, 0.6979, 0.5054, 0.6875, 0.5054, 0.6875, 0.5054, 0.6979, 0.5054, 0.6979, 0.5054, 0.6875, 0.5054, 0.8125, 0.5054, 0.8193, 0.5054, 0.8193, 0.5054, 0.8125, 0.5054, 0.6875, 0.5054, 0.6979, 0.5054, 0.6979, 0.5054, 0.6875, 0.5054, 0.7083, 0.7446, 0.6979, 0.7446, 0.6979, 0.7446, 0.7083, 0.7446, 0.7083, 0.7446, 0.6979, 0.7446, 0.6979, 0.7446, 0.7083, 0.7446, 0.7083, 0.7446, 0.6979, 0.7446, 0.6979, 0.7446, 0.7083, 0.7446, 0.7083, 0.5054, 0.6979, 0.5054, 0.6979, 0.5, 0.7083, 0.5, 0.375, 0.4167, 0.625, 0.4167, 0.625, 0.4271, 0.375, 0.4271, 0.2917, 0.5, 0.3021, 0.5, 0.3021, 0.75, 0.2917, 0.75, 0.375, 0.4375, 0.625, 0.4375, 0.625, 0.4479, 0.375, 0.4479, 0.3125, 0.5, 0.3229, 0.5, 0.3229, 0.75, 0.3125, 0.75, 0.6875, 0.7446, 0.6807, 0.7446, 0.6807, 0.7446, 0.6875, 0.7446, 0.6875, 0.5054, 0.6807, 0.5054, 0.6771, 0.5, 0.6875, 0.5, 0.6875, 0.7446, 0.6807, 0.7446, 0.6807, 0.7446, 0.6875, 0.7446, 0.6875, 0.7446, 0.6807, 0.7446, 0.6807, 0.7446, 0.6875, 0.7446, 0.03335, 0.8847, 0.03335, 0.8531, 0.9631, 0.8531, 0.9631, 0.8847, 0.6738, 0.5054, 0.6807, 0.5054, 0.6807, 0.5054, 0.6738, 0.5054, 0.6738, 0.5054, 0.6807, 0.5054, 0.6807, 0.5054, 0.6738, 0.5054, 0.6738, 0.5054, 0.6807, 0.5054, 0.6807, 0.5054, 0.6738, 0.5054, 0.6738, 0.7446, 0.6807, 0.7446, 0.6771, 0.75, 0.6667, 0.75, 0.375, 0.7917, 0.625, 0.7917, 0.625, 0.8021, 0.375, 0.8021, 0.375, 0.4583, 0.625, 0.4583, 0.625, 0.4688, 0.375, 0.4688, 0.3333, 0.5, 0.3438, 0.5, 0.3438, 0.75, 0.3333, 0.75, 0.6738, 0.7446, 0.667, 0.7446, 0.667, 0.7446, 0.6738, 0.7446, 0.375, 0.7708, 0.625, 0.7708, 0.625, 0.7812, 0.375, 0.7812, 0.6738, 0.5054, 0.667, 0.5054, 0.6562, 0.5, 0.6667, 0.5, 0.6601, 0.7446, 0.667, 0.7446, 0.6562, 0.75, 0.6458, 0.75, 0.6601, 0.5054, 0.667, 0.5054, 0.667, 0.5054, 0.6601, 0.5054, 0.6738, 0.7446, 0.667, 0.7446, 0.667, 0.7446, 0.6738, 0.7446, 0.6601, 0.5054, 0.667, 0.5054, 0.667, 0.5054, 0.6601, 0.5054, 0.6601, 0.5054, 0.667, 0.5054, 0.667, 0.5054, 0.6601, 0.5054, 0.6533, 0.5054, 0.6601, 0.5054, 0.6601, 0.5054, 0.6533, 0.5054, 0.6738, 0.7446, 0.667, 0.7446, 0.667, 0.7446, 0.6738, 0.7446, 0.375, 0.75, 0.625, 0.75, 0.625, 0.7604, 0.375, 0.7604, 0.6464, 0.7446, 0.6533, 0.7446, 0.6354, 0.75, 0.625, 0.75, 0.6464, 0.5054, 0.6533, 0.5054, 0.6533, 0.5054, 0.6464, 0.5054, 0.6464, 0.5054, 0.6533, 0.5054, 0.6533, 0.5054, 0.6464, 0.5054, 0.6464, 0.5054, 0.6533, 0.5054, 0.6533, 0.5054, 0.6464, 0.5054, 0.7917, 0.5054, 0.7917, 0.7446, 0.7917, 0.7446, 0.7917, 0.5054, 0.6601, 0.7446, 0.6533, 0.7446, 0.6533, 0.7446, 0.6601, 0.7446, 0.6601, 0.7446, 0.6533, 0.7446, 0.6533, 0.7446, 0.6601, 0.7446, 0.6601, 0.5054, 0.6533, 0.5054, 0.6354, 0.5, 0.6458, 0.5, 0.6601, 0.7446, 0.6533, 0.7446, 0.6533, 0.7446, 0.6601, 0.7446, 0.3542, 0.5, 0.3646, 0.5, 0.3646, 0.75, 0.3542, 0.75, 0.375, 0.4792, 0.625, 0.4792, 0.625, 0.4896, 0.375, 0.4896, 0.375, 0.9583, 0.625, 0.9583, 0.625, 0.9687, 0.375, 0.9688, 0.8261, 0.5054, 0.833, 0.5054, 0.833, 0.5054, 0.8261, 0.5054, 0.8398, 0.7446, 0.833, 0.7446, 0.833, 0.7446, 0.8398, 0.7446, 0.1458, 0.5, 0.1562, 0.5, 0.1562, 0.75, 0.1458, 0.75, 0.375, 0.2708, 0.625, 0.2708, 0.625, 0.2812, 0.375, 0.2812, 0.8261, 0.7446, 0.833, 0.7446, 0.8438, 0.75, 0.8333, 0.75, 0.8398, 0.5054, 0.833, 0.5054, 0.8438, 0.5, 0.8542, 0.5, 0.8261, 0.5054, 0.833, 0.5054, 0.833, 0.5054, 0.8261, 0.5054, 0.8261, 0.5054, 0.833, 0.5054, 0.833, 0.5054, 0.8261, 0.5054, 0.8398, 0.7446, 0.833, 0.7446, 0.833, 0.7446, 0.8398, 0.7446, 0.03335, 0.181, 0.03335, 0.1495, 0.9631, 0.1495, 0.9631, 0.181, 0.8398, 0.7446, 0.833, 0.7446, 0.833, 0.7446, 0.8398, 0.7446, 0.8534, 0.7446, 0.8466, 0.7446, 0.8466, 0.7446, 0.8534, 0.7446, 0.125, 0.5, 0.1354, 0.5, 0.1354, 0.75, 0.125, 0.75, 0.375, 0.25, 0.625, 0.25, 0.625, 0.2604, 0.375, 0.2604, 0.8534, 0.5054, 0.8466, 0.5054, 0.8646, 0.5, 0.875, 0.5, 0.8534, 0.7446, 0.8466, 0.7446, 0.8466, 0.7446, 0.8534, 0.7446, 0.8534, 0.7446, 0.8466, 0.7446, 0.8466, 0.7446, 0.8534, 0.7446, 0.8534, 0.7446, 0.8466, 0.7446, 0.8466, 0.7446, 0.8534, 0.7446, 0.8398, 0.5054, 0.8466, 0.5054, 0.8466, 0.5054, 0.8398, 0.5054, 0.8398, 0.5054, 0.8466, 0.5054, 0.8466, 0.5054, 0.8398, 0.5054, 0.8398, 0.7446, 0.8466, 0.7446, 0.8646, 0.75, 0.8542, 0.75, 0.8398, 0.5054, 0.8466, 0.5054, 0.8466, 0.5054, 0.8398, 0.5054, 0.375, 0.9792, 0.625, 0.9792, 0.625, 0.9896, 0.375, 0.9896, 0.375, 0.9375, 0.625, 0.9375, 0.625, 0.9479, 0.375, 0.9479, 0.8125, 0.5054, 0.8193, 0.5054, 0.8193, 0.5054, 0.8125, 0.5054, 0.8125, 0.7446, 0.8193, 0.7446, 0.8229, 0.75, 0.8125, 0.75, 0.8125, 0.5054, 0.8193, 0.5054, 0.8193, 0.5054, 0.8125, 0.5054, 0.8125, 0.5054, 0.8193, 0.5054, 0.8193, 0.5054, 0.8125, 0.5054, 0.7812, 0.7446, 0.7708, 0.7446, 0.7708, 0.7446, 0.7812, 0.7446, 0.8261, 0.7446, 0.8193, 0.7446, 0.8193, 0.7446, 0.8261, 0.7446, 0.8261, 0.7446, 0.8193, 0.7446, 0.8193, 0.7446, 0.8261, 0.7446, 0.8261, 0.5054, 0.8193, 0.5054, 0.8229, 0.5, 0.8333, 0.5, 0.375, 0.2917, 0.625, 0.2917, 0.625, 0.3021, 0.375, 0.3021, 0.1667, 0.5, 0.1771, 0.5, 0.1771, 0.75, 0.1667, 0.75, 0.8261, 0.7446, 0.8193, 0.7446, 0.8193, 0.7446, 0.8261, 0.7446, 0.03335, 0.08647, 0.03335, 0.05495, 0.9631, 0.05495, 0.9631, 0.08647, 0.03335, 0.8531, 0.03335, 0.8215, 0.9631, 0.8215, 0.9631, 0.8531, 0.03335, 0.5809, 0.03335, 0.5328, 0.9631, 0.5328, 0.9631, 0.5809, 0.03335, 0.2922, 0.03335, 0.244, 0.9631, 0.244, 0.9631, 0.2922, 0.03335, 0.4846, 0.03335, 0.4365, 0.9631, 0.4365, 0.9631, 0.4846, 0.03335, 0.3884, 0.03335, 0.3403, 0.9631, 0.3403, 0.9631, 0.3884, 0.03335, 0.7734, 0.03335, 0.7252, 0.9631, 0.7252, 0.9631, 0.7734, 0.03335, 0.6771, 0.03335, 0.629, 0.9631, 0.629, 0.9631, 0.6771, 0.03335, 0.9796, 0.03335, 0.9479, 0.9631, 0.9479, 0.9631, 0.9796, 0.03335, 0.9163, 0.03335, 0.8847, 0.9631, 0.8847, 0.9631, 0.9163, 0.03335, 0.2125, 0.03335, 0.181, 0.9631, 0.181, 0.9631, 0.2125, 0.03335, 0.1495, 0.03335, 0.118, 0.9631, 0.118, 0.9631, 0.1495, 0.03335, 0.4365, 0.03335, 0.3884, 0.9631, 0.3884, 0.9631, 0.4365, 0.03335, 0.629, 0.03335, 0.5809, 0.9631, 0.5809, 0.9631, 0.629, 0.03335, 0.8215, 0.03335, 0.7734, 0.9631, 0.7734, 0.9631, 0.8215, 0.03335, 0.9479, 0.03335, 0.9163, 0.9631, 0.9163, 0.9631, 0.9479, 0.03335, 1.011, 0.03335, 0.9796, 0.9631, 0.9796, 0.9631, 1.011, 0.03335, 0.118, 0.03335, 0.08647, 0.9631, 0.08647, 0.9631, 0.118, 0.03335, 0.244, 0.03335, 0.2125, 0.9631, 0.2125, 0.9631, 0.244, 0.833, 0.5054, 0.8398, 0.5054, 0.8398, 0.5054, 0.833, 0.5054, 0.7604, 0.5054, 0.7708, 0.5054, 0.7708, 0.5054, 0.7604, 0.5054, 0.7292, 0.7446, 0.7188, 0.7446, 0.7188, 0.7446, 0.7292, 0.7446, 0.8398, 0.7446, 0.833, 0.7446, 0.833, 0.7446, 0.8398, 0.7446, 0.75, 0.7446, 0.7396, 0.7446, 0.7396, 0.7446, 0.75, 0.7446, 0.8398, 0.5054, 0.8466, 0.5054, 0.8466, 0.5054, 0.8398, 0.5054, 0.8193, 0.5054, 0.8261, 0.5054, 0.8261, 0.5054, 0.8193, 0.5054, 0.8125, 0.7446, 0.8021, 0.7446, 0.8021, 0.7446, 0.8125, 0.7446, 0.6807, 0.7446, 0.6807, 0.5054, 0.6807, 0.5054, 0.6807, 0.7446, 0.6533, 0.7446, 0.6464, 0.7446, 0.6464, 0.7446, 0.6533, 0.7446, 0.7396, 0.5054, 0.75, 0.5054, 0.75, 0.5054, 0.7396, 0.5054, 0.7083, 0.5054, 0.7083, 0.7446, 0.7083, 0.7446, 0.7083, 0.5054, 0.7708, 0.5054, 0.7812, 0.5054, 0.7812, 0.5054, 0.7708, 0.5054, 0.75, 0.5054, 0.75, 0.7446, 0.75, 0.7446, 0.75, 0.5054, 0.8466, 0.7446, 0.8398, 0.7446, 0.8398, 0.7446, 0.8466, 0.7446, 0.667, 0.5054, 0.6738, 0.5054, 0.6738, 0.5054, 0.667, 0.5054, 0.7708, 0.7446, 0.7604, 0.7446, 0.7604, 0.7446, 0.7708, 0.7446, 0.6979, 0.5054, 0.7083, 0.5054, 0.7083, 0.5054, 0.6979, 0.5054, 0.8021, 0.7446, 0.8021, 0.5054, 0.8021, 0.5054, 0.8021, 0.7446, 0.667, 0.7446, 0.6601, 0.7446, 0.6601, 0.7446, 0.667, 0.7446, 0.8261, 0.5054, 0.8261, 0.7446, 0.8261, 0.7446, 0.8261, 0.5054, 0.7917, 0.7446, 0.7812, 0.7446, 0.7812, 0.7446, 0.7917, 0.7446, 0.6601, 0.5054, 0.667, 0.5054, 0.667, 0.5054, 0.6601, 0.5054, 0.8534, 0.5054, 0.8534, 0.7446, 0.8534, 0.7446, 0.8534, 0.5054, 0.6601, 0.7446, 0.6533, 0.7446, 0.6533, 0.7446, 0.6601, 0.7446, 0.6464, 0.5054, 0.6533, 0.5054, 0.6533, 0.5054, 0.6464, 0.5054, 0.8193, 0.7446, 0.8125, 0.7446, 0.8125, 0.7446, 0.8193, 0.7446, 0.7812, 0.5054, 0.7917, 0.5054, 0.7917, 0.5054, 0.7812, 0.5054, 0.6464, 0.7446, 0.6464, 0.5054, 0.6464, 0.5054, 0.6464, 0.7446, 0.6738, 0.7446, 0.667, 0.7446, 0.667, 0.7446, 0.6738, 0.7446, 0.6807, 0.5054, 0.6875, 0.5054, 0.6875, 0.5054, 0.6807, 0.5054, 0.375, 0.0, 0.625, 0.0, 0.625, 0.25, 0.375, 0.25, 0.375, 0.4896, 0.625, 0.4896, 0.625, 0.5, 0.375, 0.5, 0.375, 0.5, 0.625, 0.5, 0.625, 0.75, 0.375, 0.75, 0.375, 0.9896, 0.625, 0.9896, 0.625, 1.0, 0.375, 1.0, 0.3646, 0.5, 0.375, 0.5, 0.375, 0.75, 0.3646, 0.75, 0.8466, 0.5054, 0.8534, 0.5054, 0.8534, 0.5054, 0.8466, 0.5054, 0.6533, 0.7446, 0.6464, 0.7446, 0.6464, 0.7446, 0.6533, 0.7446, 0.8534, 0.5054, 0.8534, 0.7446, 0.8534, 0.7446, 0.8534, 0.5054, 0.8193, 0.7446, 0.8125, 0.7446, 0.8125, 0.7446, 0.8193, 0.7446, 0.1771, 0.5, 0.1875, 0.5, 0.1875, 0.75, 0.1771, 0.75, 0.2396, 0.5, 0.25, 0.5, 0.25, 0.75, 0.2396, 0.75, 0.3021, 0.5, 0.3125, 0.5, 0.3125, 0.75, 0.3021, 0.75, 0.375, 0.8021, 0.625, 0.8021, 0.625, 0.8125, 0.375, 0.8125, 0.375, 0.8646, 0.625, 0.8646, 0.625, 0.875, 0.375, 0.875, 0.375, 0.9271, 0.625, 0.9271, 0.625, 0.9375, 0.375, 0.9375, 0.375, 0.3021, 0.625, 0.3021, 0.625, 0.3125, 0.375, 0.3125, 0.375, 0.3646, 0.625, 0.3646, 0.625, 0.375, 0.375, 0.375, 0.375, 0.4271, 0.625, 0.4271, 0.625, 0.4375, 0.375, 0.4375, 0.9631, 0.05495, 0.03335, 0.05495, 0.01238, -0.04467, 0.9841, -0.04467, 0.6533, 0.5054, 0.6464, 0.5054, 0.625, 0.5, 0.6354, 0.5, 0.6464, 0.5054, 0.6464, 0.7446, 0.625, 0.75, 0.625, 0.5, 0.8466, 0.7446, 0.8534, 0.7446, 0.875, 0.75, 0.8646, 0.75, 0.8193, 0.5054, 0.8125, 0.5054, 0.8125, 0.5, 0.8229, 0.5, 0.7604, 0.5054, 0.75, 0.5054, 0.75, 0.5, 0.7604, 0.5, 0.6979, 0.5054, 0.6875, 0.5054, 0.6875, 0.5, 0.6979, 0.5, 0.6807, 0.7446, 0.6875, 0.7446, 0.6875, 0.75, 0.6771, 0.75, 0.7396, 0.7446, 0.75, 0.7446, 0.75, 0.75, 0.7396, 0.75, 0.8021, 0.7446, 0.8125, 0.7446, 0.8125, 0.75, 0.8021, 0.75, 0.6979, 0.7446, 0.6875, 0.7446, 0.6875, 0.7446, 0.6979, 0.7446, 0.6807, 0.5054, 0.6875, 0.5054, 0.6875, 0.5054, 0.6807, 0.5054, 0.8466, 0.5054, 0.8534, 0.5054, 0.8534, 0.5054, 0.8466, 0.5054, 0.6533, 0.7446, 0.6464, 0.7446, 0.6464, 0.7446, 0.6533, 0.7446, 0.6807, 0.5054, 0.6875, 0.5054, 0.6875, 0.5054, 0.6807, 0.5054, 0.6979, 0.7446, 0.6875, 0.7446, 0.6875, 0.7446, 0.6979, 0.7446, 0.8021, 0.5054, 0.8125, 0.5054, 0.8125, 0.5054, 0.8021, 0.5054, 0.6464, 0.7446, 0.6464, 0.5054, 0.6464, 0.5054, 0.6464, 0.7446, 0.7604, 0.7446, 0.75, 0.7446, 0.75, 0.7446, 0.7604, 0.7446, 0.7396, 0.5054, 0.75, 0.5054, 0.75, 0.5054, 0.7396, 0.5054, 0.8021, 0.5054, 0.8125, 0.5054, 0.8125, 0.5054, 0.8021, 0.5054, 0.6979, 0.7446, 0.6875, 0.7446, 0.6875, 0.7446, 0.6979, 0.7446, 0.6807, 0.5054, 0.6875, 0.5054, 0.6875, 0.5054, 0.6807, 0.5054, 0.8466, 0.5054, 0.8534, 0.5054, 0.8534, 0.5054, 0.8466, 0.5054, 0.8021, 0.5054, 0.8125, 0.5054, 0.8125, 0.5054, 0.8021, 0.5054, 0.6464, 0.7446, 0.6464, 0.5054, 0.6464, 0.5054, 0.6464, 0.7446, 0.7604, 0.7446, 0.75, 0.7446, 0.75, 0.7446, 0.7604, 0.7446, 0.7396, 0.5054, 0.75, 0.5054, 0.75, 0.5054, 0.7396, 0.5054, 0.8193, 0.7446, 0.8125, 0.7446, 0.8125, 0.7446, 0.8193, 0.7446, 0.8534, 0.5054, 0.8534, 0.7446, 0.8534, 0.7446, 0.8534, 0.5054, 0.6875, 0.7446, 0.6807, 0.7446, 0.6807, 0.7446, 0.6875, 0.7446, 0.8261, 0.7446, 0.8193, 0.7446, 0.8193, 0.7446, 0.8261, 0.7446, 0.7188, 0.5054, 0.7292, 0.5054, 0.7292, 0.5054, 0.7188, 0.5054, 0.7083, 0.7446, 0.6979, 0.7446, 0.6979, 0.7446, 0.7083, 0.7446, 0.6464, 0.7446, 0.6464, 0.5054, 0.6464, 0.5054, 0.6464, 0.7446, 0.7604, 0.7446, 0.75, 0.7446, 0.75, 0.7446, 0.7604, 0.7446, 0.7396, 0.5054, 0.75, 0.5054, 0.75, 0.5054, 0.7396, 0.5054, 0.8193, 0.7446, 0.8125, 0.7446, 0.8125, 0.7446, 0.8193, 0.7446, 0.8534, 0.5054, 0.8534, 0.7446, 0.8534, 0.7446, 0.8534, 0.5054, 0.6533, 0.7446, 0.6464, 0.7446, 0.6464, 0.7446, 0.6533, 0.7446, 0.8021, 0.7446, 0.7917, 0.7446, 0.7917, 0.7446, 0.8021, 0.7446, 0.7812, 0.7446, 0.7708, 0.7446, 0.7708, 0.7446, 0.7812, 0.7446, 0.6875, 0.5054, 0.6979, 0.5054, 0.6979, 0.5054, 0.6875, 0.5054, 0.6738, 0.5054, 0.6738, 0.7446, 0.6738, 0.7446, 0.6738, 0.5054, 0.8021, 0.7446, 0.7917, 0.7446, 0.7917, 0.7446, 0.8021, 0.7446, 0.7812, 0.7446, 0.7708, 0.7446, 0.7708, 0.7446, 0.7812, 0.7446, 0.7604, 0.5054, 0.7708, 0.5054, 0.7708, 0.5054, 0.7604, 0.5054, 0.7812, 0.5054, 0.7917, 0.5054, 0.7917, 0.5054, 0.7812, 0.5054, 0.7604, 0.5054, 0.7708, 0.5054, 0.7708, 0.5054, 0.7604, 0.5054, 0.7812, 0.5054, 0.7917, 0.5054, 0.7917, 0.5054, 0.7812, 0.5054, 0.8021, 0.7446, 0.7917, 0.7446, 0.7917, 0.7446, 0.8021, 0.7446, 0.7812, 0.7446, 0.7708, 0.7446, 0.7708, 0.7446, 0.7812, 0.7446, 0.7604, 0.5054, 0.7708, 0.5054, 0.7708, 0.5054, 0.7604, 0.5054, 0.7812, 0.5054, 0.7917, 0.5054, 0.7917, 0.5054, 0.7812, 0.5054, 0.7604, 0.7446, 0.7708, 0.7446, 0.7708, 0.75, 0.7604, 0.75, 0.7812, 0.7446, 0.7917, 0.7446, 0.7917, 0.75, 0.7812, 0.75, 0.8021, 0.5054, 0.7917, 0.5054, 0.7917, 0.5, 0.8021, 0.5, 0.7812, 0.5054, 0.7708, 0.5054, 0.7708, 0.5, 0.7812, 0.5, 0.375, 0.3229, 0.625, 0.3229, 0.625, 0.3333, 0.375, 0.3333, 0.375, 0.3438, 0.625, 0.3438, 0.625, 0.3542, 0.375, 0.3542, 0.375, 0.8854, 0.625, 0.8854, 0.625, 0.8958, 0.375, 0.8958, 0.375, 0.9062, 0.625, 0.9062, 0.625, 0.9167, 0.375, 0.9167, 0.1979, 0.5, 0.2083, 0.5, 0.2083, 0.75, 0.1979, 0.75, 0.2187, 0.5, 0.2292, 0.5, 0.2292, 0.75, 0.2188, 0.75, 0.6979, 0.5054, 0.7083, 0.5054, 0.7083, 0.5054, 0.6979, 0.5054, 0.7188, 0.5054, 0.7292, 0.5054, 0.7292, 0.5054, 0.7188, 0.5054, 0.7604, 0.7446, 0.7604, 0.5054, 0.7604, 0.5054, 0.7604, 0.7446, 0.8021, 0.5054, 0.8125, 0.5054, 0.8125, 0.5054, 0.8021, 0.5054, 0.6979, 0.5054, 0.7083, 0.5054, 0.7083, 0.5054, 0.6979, 0.5054, 0.7188, 0.5054, 0.7292, 0.5054, 0.7292, 0.5054, 0.7188, 0.5054, 0.7396, 0.7446, 0.7292, 0.7446, 0.7292, 0.7446, 0.7396, 0.7446, 0.7188, 0.7446, 0.7083, 0.7446, 0.7083, 0.7446, 0.7188, 0.7446, 0.6979, 0.5054, 0.7083, 0.5054, 0.7083, 0.5054, 0.6979, 0.5054, 0.7188, 0.5054, 0.7292, 0.5054, 0.7292, 0.5054, 0.7188, 0.5054, 0.7396, 0.7446, 0.7292, 0.7446, 0.7292, 0.7446, 0.7396, 0.7446, 0.7188, 0.7446, 0.7083, 0.7446, 0.7083, 0.7446, 0.7188, 0.7446, 0.7396, 0.7446, 0.7292, 0.7446, 0.7292, 0.7446, 0.7396, 0.7446, 0.7188, 0.7446, 0.7083, 0.7446, 0.7083, 0.7446, 0.7188, 0.7446, 0.6979, 0.7446, 0.7083, 0.7446, 0.7083, 0.75, 0.6979, 0.75, 0.7188, 0.7446, 0.7292, 0.7446, 0.7292, 0.75, 0.7188, 0.75, 0.7396, 0.5054, 0.7292, 0.5054, 0.7292, 0.5, 0.7396, 0.5, 0.7188, 0.5054, 0.7083, 0.5054, 0.7083, 0.5, 0.7188, 0.5, 0.375, 0.3854, 0.625, 0.3854, 0.625, 0.3958, 0.375, 0.3958, 0.375, 0.4062, 0.625, 0.4062, 0.625, 0.4167, 0.375, 0.4167, 0.375, 0.8229, 0.625, 0.8229, 0.625, 0.8333, 0.375, 0.8333, 0.375, 0.8438, 0.625, 0.8438, 0.625, 0.8542, 0.375, 0.8542, 0.2604, 0.5, 0.2708, 0.5, 0.2708, 0.75, 0.2604, 0.75, 0.2812, 0.5, 0.2917, 0.5, 0.2917, 0.75, 0.2812, 0.75, 0.6807, 0.7446, 0.6738, 0.7446, 0.6738, 0.7446, 0.6807, 0.7446, 0.667, 0.7446, 0.6601, 0.7446, 0.6601, 0.7446, 0.667, 0.7446, 0.7188, 0.7446, 0.7188, 0.5054, 0.7188, 0.5054, 0.7188, 0.7446, 0.6979, 0.7446, 0.6875, 0.7446, 0.6875, 0.7446, 0.6979, 0.7446, 0.6533, 0.5054, 0.6601, 0.5054, 0.6601, 0.5054, 0.6533, 0.5054, 0.667, 0.5054, 0.6738, 0.5054, 0.6738, 0.5054, 0.667, 0.5054, 0.6533, 0.5054, 0.6601, 0.5054, 0.6601, 0.5054, 0.6533, 0.5054, 0.667, 0.5054, 0.6738, 0.5054, 0.6738, 0.5054, 0.667, 0.5054, 0.6807, 0.7446, 0.6738, 0.7446, 0.6738, 0.7446, 0.6807, 0.7446, 0.667, 0.7446, 0.6601, 0.7446, 0.6601, 0.7446, 0.667, 0.7446, 0.6533, 0.5054, 0.6601, 0.5054, 0.6601, 0.5054, 0.6533, 0.5054, 0.667, 0.5054, 0.6738, 0.5054, 0.6738, 0.5054, 0.667, 0.5054, 0.6533, 0.7446, 0.6601, 0.7446, 0.6458, 0.75, 0.6354, 0.75, 0.667, 0.7446, 0.6738, 0.7446, 0.6667, 0.75, 0.6562, 0.75, 0.6807, 0.5054, 0.6738, 0.5054, 0.6667, 0.5, 0.6771, 0.5, 0.667, 0.5054, 0.6601, 0.5054, 0.6458, 0.5, 0.6562, 0.5, 0.375, 0.7604, 0.625, 0.7604, 0.625, 0.7708, 0.375, 0.7708, 0.375, 0.7812, 0.625, 0.7812, 0.625, 0.7917, 0.375, 0.7917, 0.6807, 0.7446, 0.6738, 0.7446, 0.6738, 0.7446, 0.6807, 0.7446, 0.667, 0.7446, 0.6601, 0.7446, 0.6601, 0.7446, 0.667, 0.7446, 0.3229, 0.5, 0.3333, 0.5, 0.3333, 0.75, 0.3229, 0.75, 0.3438, 0.5, 0.3542, 0.5, 0.3542, 0.75, 0.3438, 0.75, 0.375, 0.4479, 0.625, 0.4479, 0.625, 0.4583, 0.375, 0.4583, 0.375, 0.4688, 0.625, 0.4688, 0.625, 0.4792, 0.375, 0.4792, 0.8466, 0.7446, 0.8398, 0.7446, 0.8398, 0.7446, 0.8466, 0.7446, 0.833, 0.7446, 0.8261, 0.7446, 0.8261, 0.7446, 0.833, 0.7446, 0.833, 0.7446, 0.833, 0.5054, 0.833, 0.5054, 0.833, 0.7446, 0.7292, 0.5054, 0.7396, 0.5054, 0.7396, 0.5054, 0.7292, 0.5054, 0.8466, 0.7446, 0.8398, 0.7446, 0.8398, 0.7446, 0.8466, 0.7446, 0.833, 0.7446, 0.8261, 0.7446, 0.8261, 0.7446, 0.833, 0.7446, 0.8193, 0.5054, 0.8261, 0.5054, 0.8261, 0.5054, 0.8193, 0.5054, 0.833, 0.5054, 0.8398, 0.5054, 0.8398, 0.5054, 0.833, 0.5054, 0.8193, 0.5054, 0.8261, 0.5054, 0.8261, 0.5054, 0.8193, 0.5054, 0.833, 0.5054, 0.8398, 0.5054, 0.8398, 0.5054, 0.833, 0.5054, 0.8466, 0.5054, 0.8398, 0.5054, 0.8542, 0.5, 0.8646, 0.5, 0.833, 0.5054, 0.8261, 0.5054, 0.8333, 0.5, 0.8438, 0.5, 0.8193, 0.7446, 0.8261, 0.7446, 0.8333, 0.75, 0.8229, 0.75, 0.833, 0.7446, 0.8398, 0.7446, 0.8542, 0.75, 0.8438, 0.75, 0.375, 0.2604, 0.625, 0.2604, 0.625, 0.2708, 0.375, 0.2708, 0.375, 0.2812, 0.625, 0.2812, 0.625, 0.2917, 0.375, 0.2917, 0.1354, 0.5, 0.1458, 0.5, 0.1458, 0.75, 0.1354, 0.75, 0.1562, 0.5, 0.1667, 0.5, 0.1667, 0.75, 0.1562, 0.75, 0.8466, 0.7446, 0.8398, 0.7446, 0.8398, 0.7446, 0.8466, 0.7446, 0.833, 0.7446, 0.8261, 0.7446, 0.8261, 0.7446, 0.833, 0.7446, 0.8193, 0.5054, 0.8261, 0.5054, 0.8261, 0.5054, 0.8193, 0.5054, 0.833, 0.5054, 0.8398, 0.5054, 0.8398, 0.5054, 0.833, 0.5054, 0.375, 0.9479, 0.625, 0.9479, 0.625, 0.9583, 0.375, 0.9583, 0.375, 0.9688, 0.625, 0.9687, 0.625, 0.9792, 0.375, 0.9792, 0.1875, 0.5, 0.1979, 0.5, 0.1979, 0.75, 0.1875, 0.75, 0.375, 0.3125, 0.625, 0.3125, 0.625, 0.3229, 0.375, 0.3229, 0.8125, 0.5054, 0.8021, 0.5054, 0.8021, 0.5, 0.8125, 0.5, 0.8125, 0.7446, 0.8021, 0.7446, 0.8021, 0.7446, 0.8125, 0.7446, 0.8125, 0.7446, 0.8021, 0.7446, 0.8021, 0.7446, 0.8125, 0.7446, 0.8125, 0.7446, 0.8021, 0.7446, 0.8021, 0.7446, 0.8125, 0.7446, 0.03335, 0.3403, 0.03335, 0.2922, 0.9631, 0.2922, 0.9631, 0.3403, 0.7917, 0.5054, 0.8021, 0.5054, 0.8021, 0.5054, 0.7917, 0.5054, 0.7917, 0.5054, 0.8021, 0.5054, 0.8021, 0.5054, 0.7917, 0.5054, 0.7917, 0.5054, 0.8021, 0.5054, 0.8021, 0.5054, 0.7917, 0.5054, 0.7917, 0.7446, 0.8021, 0.7446, 0.8021, 0.75, 0.7917, 0.75, 0.375, 0.9167, 0.625, 0.9167, 0.625, 0.9271, 0.375, 0.9271, 0.2083, 0.5, 0.2187, 0.5, 0.2188, 0.75, 0.2083, 0.75, 0.375, 0.8958, 0.625, 0.8958, 0.625, 0.9062, 0.375, 0.9062, 0.375, 0.3333, 0.625, 0.3333, 0.625, 0.3438, 0.375, 0.3438, 0.7917, 0.5054, 0.7812, 0.5054, 0.7812, 0.5, 0.7917, 0.5, 0.7708, 0.7446, 0.7812, 0.7446, 0.7812, 0.75, 0.7708, 0.75, 0.7708, 0.5054, 0.7812, 0.5054, 0.7812, 0.5054, 0.7708, 0.5054, 0.7917, 0.7446, 0.7812, 0.7446, 0.7812, 0.7446, 0.7917, 0.7446, 0.7708, 0.5054, 0.7812, 0.5054, 0.7812, 0.5054, 0.7708, 0.5054, 0.7708, 0.5054, 0.7812, 0.5054, 0.7812, 0.5054, 0.7708, 0.5054, 0.7917, 0.7446, 0.7812, 0.7446, 0.7812, 0.7446, 0.7917, 0.7446, 0.7396, 0.7446, 0.7292, 0.7446, 0.7292, 0.7446, 0.7396, 0.7446, 0.7917, 0.7446, 0.7812, 0.7446, 0.7812, 0.7446, 0.7917, 0.7446, 0.375, 0.875, 0.625, 0.875, 0.625, 0.8854, 0.375, 0.8854, 0.75, 0.7446, 0.7604, 0.7446, 0.7604, 0.75, 0.75, 0.75, 0.75, 0.5054, 0.7604, 0.5054, 0.7604, 0.5054, 0.75, 0.5054, 0.75, 0.5054, 0.7604, 0.5054, 0.7604, 0.5054, 0.75, 0.5054, 0.75, 0.5054, 0.7604, 0.5054, 0.7604, 0.5054, 0.75, 0.5054, 0.03335, 0.5328, 0.03335, 0.4846, 0.9631, 0.4846, 0.9631, 0.5328, 0.7708, 0.7446, 0.7604, 0.7446, 0.7604, 0.7446, 0.7708, 0.7446, 0.7708, 0.7446, 0.7604, 0.7446, 0.7604, 0.7446, 0.7708, 0.7446, 0.7708, 0.7446, 0.7604, 0.7446, 0.7604, 0.7446, 0.7708, 0.7446, 0.7708, 0.5054, 0.7604, 0.5054, 0.7604, 0.5, 0.7708, 0.5, 0.375, 0.3542, 0.625, 0.3542, 0.625, 0.3646, 0.375, 0.3646, 0.2292, 0.5, 0.2396, 0.5, 0.2396, 0.75, 0.2292, 0.75, 0.25, 0.5, 0.2604, 0.5, 0.2604, 0.75, 0.25, 0.75, 0.375, 0.375, 0.625, 0.375, 0.625, 0.3854, 0.375, 0.3854, 0.75, 0.5054, 0.7396, 0.5054, 0.7396, 0.5, 0.75, 0.5, 0.75, 0.7446, 0.7396, 0.7446, 0.7396, 0.7446, 0.75, 0.7446, 0.75, 0.7446, 0.7396, 0.7446, 0.7396, 0.7446, 0.75, 0.7446, 0.75, 0.7446, 0.7396, 0.7446, 0.7396, 0.7446, 0.75, 0.7446, 0.7292, 0.5054, 0.7396, 0.5054, 0.7396, 0.5054, 0.7292, 0.5054, 0.8466, 0.5054, 0.8534, 0.5054, 0.8534, 0.5054, 0.8466, 0.5054, 0.7292, 0.5054, 0.7396, 0.5054, 0.7396, 0.5054, 0.7292, 0.5054, 0.7292, 0.5054, 0.7396, 0.5054, 0.7396, 0.5054, 0.7292, 0.5054, 0.7292, 0.7446, 0.7396, 0.7446, 0.7396, 0.75, 0.7292, 0.75, 0.375, 0.8542, 0.625, 0.8542, 0.625, 0.8646, 0.375, 0.8646, 0.2708, 0.5, 0.2812, 0.5, 0.2812, 0.75, 0.2708, 0.75, 0.375, 0.8333, 0.625, 0.8333, 0.625, 0.8438, 0.375, 0.8438, 0.375, 0.3958, 0.625, 0.3958, 0.625, 0.4062, 0.375, 0.4062, 0.7292, 0.5054, 0.7188, 0.5054, 0.7188, 0.5, 0.7292, 0.5, 0.7083, 0.7446, 0.7188, 0.7446, 0.7188, 0.75, 0.7083, 0.75, 0.7292, 0.7446, 0.7188, 0.7446, 0.7188, 0.7446, 0.7292, 0.7446, 0.7292, 0.7446, 0.7188, 0.7446, 0.7188, 0.7446, 0.7292, 0.7446, 0.7083, 0.5054, 0.7188, 0.5054, 0.7188, 0.5054, 0.7083, 0.5054, 0.7292, 0.7446, 0.7188, 0.7446, 0.7188, 0.7446, 0.7292, 0.7446, 0.7083, 0.5054, 0.7188, 0.5054, 0.7188, 0.5054, 0.7083, 0.5054, 0.03335, 0.7252, 0.03335, 0.6771, 0.9631, 0.6771, 0.9631, 0.7252, 0.7083, 0.5054, 0.7188, 0.5054, 0.7188, 0.5054, 0.7083, 0.5054, 0.375, 0.8125, 0.625, 0.8125, 0.625, 0.8229, 0.375, 0.8229, 0.6875, 0.7446, 0.6979, 0.7446, 0.6979, 0.75, 0.6875, 0.75, 0.6875, 0.5054, 0.6979, 0.5054, 0.6979, 0.5054, 0.6875, 0.5054, 0.6875, 0.5054, 0.6979, 0.5054, 0.6979, 0.5054, 0.6875, 0.5054, 0.8125, 0.5054, 0.8193, 0.5054, 0.8193, 0.5054, 0.8125, 0.5054, 0.6875, 0.5054, 0.6979, 0.5054, 0.6979, 0.5054, 0.6875, 0.5054, 0.7083, 0.7446, 0.6979, 0.7446, 0.6979, 0.7446, 0.7083, 0.7446, 0.7083, 0.7446, 0.6979, 0.7446, 0.6979, 0.7446, 0.7083, 0.7446, 0.7083, 0.7446, 0.6979, 0.7446, 0.6979, 0.7446, 0.7083, 0.7446, 0.7083, 0.5054, 0.6979, 0.5054, 0.6979, 0.5, 0.7083, 0.5, 0.375, 0.4167, 0.625, 0.4167, 0.625, 0.4271, 0.375, 0.4271, 0.2917, 0.5, 0.3021, 0.5, 0.3021, 0.75, 0.2917, 0.75, 0.375, 0.4375, 0.625, 0.4375, 0.625, 0.4479, 0.375, 0.4479, 0.3125, 0.5, 0.3229, 0.5, 0.3229, 0.75, 0.3125, 0.75, 0.6875, 0.7446, 0.6807, 0.7446, 0.6807, 0.7446, 0.6875, 0.7446, 0.6875, 0.5054, 0.6807, 0.5054, 0.6771, 0.5, 0.6875, 0.5, 0.6875, 0.7446, 0.6807, 0.7446, 0.6807, 0.7446, 0.6875, 0.7446, 0.6875, 0.7446, 0.6807, 0.7446, 0.6807, 0.7446, 0.6875, 0.7446, 0.03335, 0.8847, 0.03335, 0.8531, 0.9631, 0.8531, 0.9631, 0.8847, 0.6738, 0.5054, 0.6807, 0.5054, 0.6807, 0.5054, 0.6738, 0.5054, 0.6738, 0.5054, 0.6807, 0.5054, 0.6807, 0.5054, 0.6738, 0.5054, 0.6738, 0.5054, 0.6807, 0.5054, 0.6807, 0.5054, 0.6738, 0.5054, 0.6738, 0.7446, 0.6807, 0.7446, 0.6771, 0.75, 0.6667, 0.75, 0.375, 0.7917, 0.625, 0.7917, 0.625, 0.8021, 0.375, 0.8021, 0.375, 0.4583, 0.625, 0.4583, 0.625, 0.4688, 0.375, 0.4688, 0.3333, 0.5, 0.3438, 0.5, 0.3438, 0.75, 0.3333, 0.75, 0.6738, 0.7446, 0.667, 0.7446, 0.667, 0.7446, 0.6738, 0.7446, 0.375, 0.7708, 0.625, 0.7708, 0.625, 0.7812, 0.375, 0.7812, 0.6738, 0.5054, 0.667, 0.5054, 0.6562, 0.5, 0.6667, 0.5, 0.6601, 0.7446, 0.667, 0.7446, 0.6562, 0.75, 0.6458, 0.75, 0.6601, 0.5054, 0.667, 0.5054, 0.667, 0.5054, 0.6601, 0.5054, 0.6738, 0.7446, 0.667, 0.7446, 0.667, 0.7446, 0.6738, 0.7446, 0.6601, 0.5054, 0.667, 0.5054, 0.667, 0.5054, 0.6601, 0.5054, 0.6601, 0.5054, 0.667, 0.5054, 0.667, 0.5054, 0.6601, 0.5054, 0.6533, 0.5054, 0.6601, 0.5054, 0.6601, 0.5054, 0.6533, 0.5054, 0.6738, 0.7446, 0.667, 0.7446, 0.667, 0.7446, 0.6738, 0.7446, 0.375, 0.75, 0.625, 0.75, 0.625, 0.7604, 0.375, 0.7604, 0.6464, 0.7446, 0.6533, 0.7446, 0.6354, 0.75, 0.625, 0.75, 0.6464, 0.5054, 0.6533, 0.5054, 0.6533, 0.5054, 0.6464, 0.5054, 0.6464, 0.5054, 0.6533, 0.5054, 0.6533, 0.5054, 0.6464, 0.5054, 0.6464, 0.5054, 0.6533, 0.5054, 0.6533, 0.5054, 0.6464, 0.5054, 0.7917, 0.5054, 0.7917, 0.7446, 0.7917, 0.7446, 0.7917, 0.5054, 0.6601, 0.7446, 0.6533, 0.7446, 0.6533, 0.7446, 0.6601, 0.7446, 0.6601, 0.7446, 0.6533, 0.7446, 0.6533, 0.7446, 0.6601, 0.7446, 0.6601, 0.5054, 0.6533, 0.5054, 0.6354, 0.5, 0.6458, 0.5, 0.6601, 0.7446, 0.6533, 0.7446, 0.6533, 0.7446, 0.6601, 0.7446, 0.3542, 0.5, 0.3646, 0.5, 0.3646, 0.75, 0.3542, 0.75, 0.375, 0.4792, 0.625, 0.4792, 0.625, 0.4896, 0.375, 0.4896, 0.375, 0.9583, 0.625, 0.9583, 0.625, 0.9687, 0.375, 0.9688, 0.8261, 0.5054, 0.833, 0.5054, 0.833, 0.5054, 0.8261, 0.5054, 0.8398, 0.7446, 0.833, 0.7446, 0.833, 0.7446, 0.8398, 0.7446, 0.1458, 0.5, 0.1562, 0.5, 0.1562, 0.75, 0.1458, 0.75, 0.375, 0.2708, 0.625, 0.2708, 0.625, 0.2812, 0.375, 0.2812, 0.8261, 0.7446, 0.833, 0.7446, 0.8438, 0.75, 0.8333, 0.75, 0.8398, 0.5054, 0.833, 0.5054, 0.8438, 0.5, 0.8542, 0.5, 0.8261, 0.5054, 0.833, 0.5054, 0.833, 0.5054, 0.8261, 0.5054, 0.8261, 0.5054, 0.833, 0.5054, 0.833, 0.5054, 0.8261, 0.5054, 0.8398, 0.7446, 0.833, 0.7446, 0.833, 0.7446, 0.8398, 0.7446, 0.03335, 0.181, 0.03335, 0.1495, 0.9631, 0.1495, 0.9631, 0.181, 0.8398, 0.7446, 0.833, 0.7446, 0.833, 0.7446, 0.8398, 0.7446, 0.8534, 0.7446, 0.8466, 0.7446, 0.8466, 0.7446, 0.8534, 0.7446, 0.125, 0.5, 0.1354, 0.5, 0.1354, 0.75, 0.125, 0.75, 0.375, 0.25, 0.625, 0.25, 0.625, 0.2604, 0.375, 0.2604, 0.8534, 0.5054, 0.8466, 0.5054, 0.8646, 0.5, 0.875, 0.5, 0.8534, 0.7446, 0.8466, 0.7446, 0.8466, 0.7446, 0.8534, 0.7446, 0.8534, 0.7446, 0.8466, 0.7446, 0.8466, 0.7446, 0.8534, 0.7446, 0.8534, 0.7446, 0.8466, 0.7446, 0.8466, 0.7446, 0.8534, 0.7446, 0.8398, 0.5054, 0.8466, 0.5054, 0.8466, 0.5054, 0.8398, 0.5054, 0.8398, 0.5054, 0.8466, 0.5054, 0.8466, 0.5054, 0.8398, 0.5054, 0.8398, 0.7446, 0.8466, 0.7446, 0.8646, 0.75, 0.8542, 0.75, 0.8398, 0.5054, 0.8466, 0.5054, 0.8466, 0.5054, 0.8398, 0.5054, 0.375, 0.9792, 0.625, 0.9792, 0.625, 0.9896, 0.375, 0.9896, 0.375, 0.9375, 0.625, 0.9375, 0.625, 0.9479, 0.375, 0.9479, 0.8125, 0.5054, 0.8193, 0.5054, 0.8193, 0.5054, 0.8125, 0.5054, 0.8125, 0.7446, 0.8193, 0.7446, 0.8229, 0.75, 0.8125, 0.75, 0.8125, 0.5054, 0.8193, 0.5054, 0.8193, 0.5054, 0.8125, 0.5054, 0.8125, 0.5054, 0.8193, 0.5054, 0.8193, 0.5054, 0.8125, 0.5054, 0.7812, 0.7446, 0.7708, 0.7446, 0.7708, 0.7446, 0.7812, 0.7446, 0.8261, 0.7446, 0.8193, 0.7446, 0.8193, 0.7446, 0.8261, 0.7446, 0.8261, 0.7446, 0.8193, 0.7446, 0.8193, 0.7446, 0.8261, 0.7446, 0.8261, 0.5054, 0.8193, 0.5054, 0.8229, 0.5, 0.8333, 0.5, 0.375, 0.2917, 0.625, 0.2917, 0.625, 0.3021, 0.375, 0.3021, 0.1667, 0.5, 0.1771, 0.5, 0.1771, 0.75, 0.1667, 0.75, 0.8261, 0.7446, 0.8193, 0.7446, 0.8193, 0.7446, 0.8261, 0.7446, 0.03335, 0.08647, 0.03335, 0.05495, 0.9631, 0.05495, 0.9631, 0.08647, 0.03335, 0.8531, 0.03335, 0.8215, 0.9631, 0.8215, 0.9631, 0.8531, 0.03335, 0.5809, 0.03335, 0.5328, 0.9631, 0.5328, 0.9631, 0.5809, 0.03335, 0.2922, 0.03335, 0.244, 0.9631, 0.244, 0.9631, 0.2922, 0.03335, 0.4846, 0.03335, 0.4365, 0.9631, 0.4365, 0.9631, 0.4846, 0.03335, 0.3884, 0.03335, 0.3403, 0.9631, 0.3403, 0.9631, 0.3884, 0.03335, 0.7734, 0.03335, 0.7252, 0.9631, 0.7252, 0.9631, 0.7734, 0.03335, 0.6771, 0.03335, 0.629, 0.9631, 0.629, 0.9631, 0.6771, 0.03335, 0.9796, 0.03335, 0.9479, 0.9631, 0.9479, 0.9631, 0.9796, 0.03335, 0.9163, 0.03335, 0.8847, 0.9631, 0.8847, 0.9631, 0.9163, 0.03335, 0.2125, 0.03335, 0.181, 0.9631, 0.181, 0.9631, 0.2125, 0.03335, 0.1495, 0.03335, 0.118, 0.9631, 0.118, 0.9631, 0.1495, 0.03335, 0.4365, 0.03335, 0.3884, 0.9631, 0.3884, 0.9631, 0.4365, 0.03335, 0.629, 0.03335, 0.5809, 0.9631, 0.5809, 0.9631, 0.629, 0.03335, 0.8215, 0.03335, 0.7734, 0.9631, 0.7734, 0.9631, 0.8215, 0.03335, 0.9479, 0.03335, 0.9163, 0.9631, 0.9163, 0.9631, 0.9479, 0.03335, 1.011, 0.03335, 0.9796, 0.9631, 0.9796, 0.9631, 1.011, 0.03335, 0.118, 0.03335, 0.08647, 0.9631, 0.08647, 0.9631, 0.118, 0.03335, 0.244, 0.03335, 0.2125, 0.9631, 0.2125, 0.9631, 0.244, 0.833, 0.5054, 0.8398, 0.5054, 0.8398, 0.5054, 0.833, 0.5054, 0.7604, 0.5054, 0.7708, 0.5054, 0.7708, 0.5054, 0.7604, 0.5054, 0.7292, 0.7446, 0.7188, 0.7446, 0.7188, 0.7446, 0.7292, 0.7446, 0.8398, 0.7446, 0.833, 0.7446, 0.833, 0.7446, 0.8398, 0.7446, 0.75, 0.7446, 0.7396, 0.7446, 0.7396, 0.7446, 0.75, 0.7446, 0.8398, 0.5054, 0.8466, 0.5054, 0.8466, 0.5054, 0.8398, 0.5054, 0.8193, 0.5054, 0.8261, 0.5054, 0.8261, 0.5054, 0.8193, 0.5054, 0.8125, 0.7446, 0.8021, 0.7446, 0.8021, 0.7446, 0.8125, 0.7446, 0.6807, 0.7446, 0.6807, 0.5054, 0.6807, 0.5054, 0.6807, 0.7446, 0.6533, 0.7446, 0.6464, 0.7446, 0.6464, 0.7446, 0.6533, 0.7446, 0.7396, 0.5054, 0.75, 0.5054, 0.75, 0.5054, 0.7396, 0.5054, 0.7083, 0.5054, 0.7083, 0.7446, 0.7083, 0.7446, 0.7083, 0.5054, 0.7708, 0.5054, 0.7812, 0.5054, 0.7812, 0.5054, 0.7708, 0.5054, 0.75, 0.5054, 0.75, 0.7446, 0.75, 0.7446, 0.75, 0.5054, 0.8466, 0.7446, 0.8398, 0.7446, 0.8398, 0.7446, 0.8466, 0.7446, 0.667, 0.5054, 0.6738, 0.5054, 0.6738, 0.5054, 0.667, 0.5054, 0.7708, 0.7446, 0.7604, 0.7446, 0.7604, 0.7446, 0.7708, 0.7446, 0.6979, 0.5054, 0.7083, 0.5054, 0.7083, 0.5054, 0.6979, 0.5054, 0.8021, 0.7446, 0.8021, 0.5054, 0.8021, 0.5054, 0.8021, 0.7446, 0.667, 0.7446, 0.6601, 0.7446, 0.6601, 0.7446, 0.667, 0.7446, 0.8261, 0.5054, 0.8261, 0.7446, 0.8261, 0.7446, 0.8261, 0.5054, 0.7917, 0.7446, 0.7812, 0.7446, 0.7812, 0.7446, 0.7917, 0.7446, 0.6601, 0.5054, 0.667, 0.5054, 0.667, 0.5054, 0.6601, 0.5054, 0.8534, 0.5054, 0.8534, 0.7446, 0.8534, 0.7446, 0.8534, 0.5054, 0.6601, 0.7446, 0.6533, 0.7446, 0.6533, 0.7446, 0.6601, 0.7446, 0.6464, 0.5054, 0.6533, 0.5054, 0.6533, 0.5054, 0.6464, 0.5054, 0.8193, 0.7446, 0.8125, 0.7446, 0.8125, 0.7446, 0.8193, 0.7446, 0.7812, 0.5054, 0.7917, 0.5054, 0.7917, 0.5054, 0.7812, 0.5054, 0.6464, 0.7446, 0.6464, 0.5054, 0.6464, 0.5054, 0.6464, 0.7446, 0.6738, 0.7446, 0.667, 0.7446, 0.667, 0.7446, 0.6738, 0.7446, 0.6807, 0.5054, 0.6875, 0.5054, 0.6875, 0.5054, 0.6807, 0.5054])
me_cube_002.materials.append(mat_material_001)
me_cube_002.materials.append(mat_material_002)
me_cube_002.materials.append(mat_material_003)
me_cube_002.update()

# ---- objects
ob_cube_001 = bpy.data.objects.new('Cube.001', me_cube_002)

# ---- transforms, parenting, visibility, modifiers, constraints
ob_cube_001.location = (0.0, 0.0, 0.0)
ob_cube_001.rotation_euler = (0.0, -0.0, 3.142)
_m = ob_cube_001.modifiers.new('Mirror', 'MIRROR')
_m.use_axis = (False, False, False)

# ---- collection membership
col_collection.objects.link(ob_cube_001)

# ---- scene / render settings (as saved in the file)
scene.frame_start = 1; scene.frame_end = 250; scene.frame_set(1)
scene.render.engine = 'BLENDER_EEVEE_NEXT'
scene.cycles.sampling_pattern = 'TABULATED_SOBOL'
scene.eevee.ray_tracing_options.trace_max_roughness = 0.0
bpy.context.view_layer.update()

# ---- added for rendering (the .blend has no active camera and no usable light): camera, sun
cam_auto = bpy.data.cameras.new('AutoCamera')
cam_auto.lens = 50.0
cam_auto.sensor_width = 36.0
cam_auto.clip_end = 1000.0
ob_auto_camera = bpy.data.objects.new('AutoCamera', cam_auto)
scene.collection.objects.link(ob_auto_camera)
ob_auto_camera.location = (2.41492, -2.63828, 1.81926)
ob_auto_camera.rotation_euler = (1.09748, -7.21219e-08, 0.694738)
scene.camera = ob_auto_camera
light_auto_sun = bpy.data.lights.new('AutoSun', 'SUN')
light_auto_sun.energy = 3.0
light_auto_sun.angle = 0.0523599
ob_auto_sun = bpy.data.objects.new('AutoSun', light_auto_sun)
scene.collection.objects.link(ob_auto_sun)
ob_auto_sun.rotation_euler = (0.872665, 0.174533, 0.523599)
bpy.context.view_layer.update()
